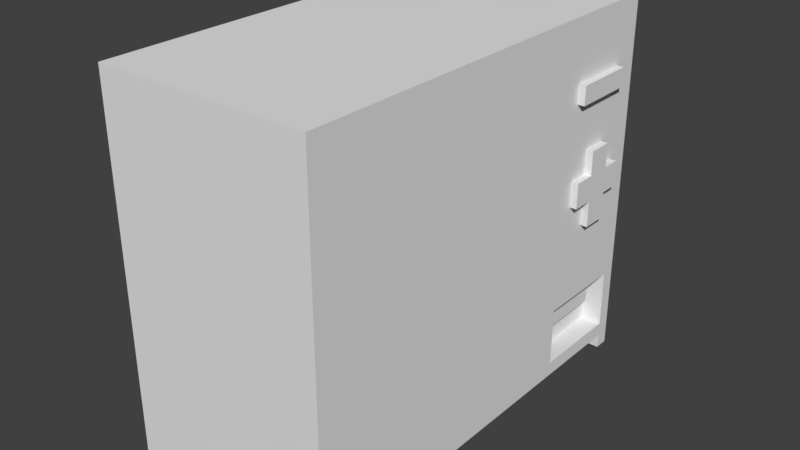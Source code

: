 # Source: Health_Vendor_0.blend  (saved by Blender 2.79.0; exported with 4.5.12 LTS)
import bpy
from mathutils import Matrix  # noqa: F401  (used for matrix-valued properties, if any)

bpy.ops.wm.read_factory_settings(use_empty=True)
scene = bpy.context.scene
scene.name = 'Scene'

# ---- collections
col_collection_1 = bpy.data.collections.new('Collection 1'); scene.collection.children.link(col_collection_1)

# ---- materials (node trees are filled in below, after node groups)
mat_material = bpy.data.materials.new('Material')
mat_material.alpha_threshold = 0.0
mat_material.use_transparent_shadow = False
mat_material.roughness = 0.5
mat_material.line_color = (0.0, 0.0, 0.0, 1.0)

# ---- material node trees

# ---- world
world_world = bpy.data.worlds.new('World'); scene.world = world_world
world_world.color = (0.05088, 0.05088, 0.05088)
world_world.use_sun_shadow = False
world_world.sun_shadow_jitter_overblur = 0.0
world_world.cycles.sampling_method = 'MANUAL'

# ---- meshes
me_cube = bpy.data.meshes.new('Cube')
me_cube.from_pydata([(0.75, 1.5, -1.0), (0.75, -1.5, -1.0), (-0.75, -1.5, -1.0), (-0.75, 1.5, -1.0), (0.75, 1.5, 1.5), (0.75, -1.5, 1.5), (-0.75, -1.5, 1.5), (-0.75, 1.5, 1.5), (0.75, 0.75, -1.0), (-0.75, 0.75, -1.0), (0.75, 0.75, 1.5), (-0.75, 0.75, 1.5), (0.75, 1.5, 1.4), (0.75, -1.5, 1.4), (-0.75, -1.5, 1.4), (-0.75, 1.5, 1.4), (-0.75, 0.75, 1.4), (0.75, 0.75, 1.4), (0.75, -1.4, -1.0), (0.75, -1.4, 1.5), (-0.75, -1.4, -1.0), (-0.75, -1.4, 1.5), (-0.75, -1.4, 1.4), (0.75, -1.4, 1.4), (-0.75, 0.75, -0.9), (0.75, 0.75, -0.9), (0.75, 1.5, -0.9), (0.75, -1.5, -0.9), (-0.75, -1.5, -0.9), (-0.75, 1.5, -0.9), (0.75, -1.4, -0.3817), (-0.75, -1.4, -0.9), (-0.75, 0.65, -1.0), (-0.75, 0.65, 1.5), (-0.75, 0.65, 1.4), (0.75, 0.65, -1.0), (0.75, 0.65, 1.5), (0.75, 0.65, 1.4), (0.75, 0.65, -0.3817), (-0.75, 0.65, -0.9), (0.03411, 0.65, 1.4), (0.03411, -1.4, 1.4), (0.03411, -1.4, -0.3817), (0.03411, 0.65, -0.3817), (0.6496, 0.65, 1.4), (0.6496, 0.65, -0.3817), (0.6496, -1.4, -0.3817), (0.6496, -1.4, 1.4), (0.75, 1.5, 0.25), (0.75, -1.5, 0.25), (-0.75, -1.5, 0.25), (-0.75, 1.5, 0.25), (-0.75, 0.75, 0.25), (0.75, 0.75, 0.25), (0.75, -1.4, 0.4592), (-0.75, -1.4, 0.25), (0.75, 0.65, 0.4592), (-0.75, 0.65, 0.25), (0.03411, -1.4, 0.4592), (0.03411, 0.65, 0.4592), (0.4912, -1.4, 0.4592), (0.4912, 0.65, 0.4592), (0.75, 1.5, 0.48), (0.75, -1.5, 0.48), (-0.75, -1.5, 0.48), (-0.75, 1.5, 0.48), (0.4912, -1.4, 0.5596), (-0.75, 0.75, 0.48), (0.75, 0.75, 0.48), (0.75, -1.4, 0.5596), (-0.75, -1.4, 0.48), (0.75, 0.65, 0.5596), (-0.75, 0.65, 0.48), (0.03411, -1.4, 0.5596), (0.03411, 0.65, 0.5596), (0.4912, 0.65, 0.5596), (0.75, 1.5, 0.94), (0.75, -1.5, 0.94), (-0.75, -1.5, 0.94), (-0.75, 1.5, 0.94), (0.4912, -1.4, 0.9798), (-0.75, 0.75, 0.94), (0.75, 0.75, 0.94), (0.75, -1.4, 0.9798), (-0.75, -1.4, 0.94), (0.75, 0.65, 0.9798), (-0.75, 0.65, 0.94), (0.03411, -1.4, 0.9798), (0.03411, 0.65, 0.9798), (0.4912, 0.65, 0.9798), (0.75, 1.5, 1.072), (0.75, -1.5, 1.072), (-0.75, -1.5, 1.072), (-0.75, 1.5, 1.072), (0.4912, -1.4, 1.08), (-0.75, 0.75, 1.072), (0.75, 0.75, 1.072), (0.75, -1.4, 1.08), (-0.75, -1.4, 1.072), (0.75, 0.65, 1.08), (-0.75, 0.65, 1.072), (0.03411, -1.4, 1.08), (0.03411, 0.65, 1.08), (0.4912, 0.65, 1.08), (-0.75, 0.75, -0.325), (0.75, 0.75, -0.325), (0.75, -1.4, 0.03874), (-0.75, -1.4, -0.325), (0.75, 0.65, 0.03874), (-0.75, 0.65, -0.325), (0.03411, -1.4, 0.03874), (0.03411, 0.65, 0.03874), (0.4912, 0.65, 0.03874), (0.75, 1.5, -0.325), (0.75, -1.5, -0.325), (-0.75, -1.5, -0.325), (-0.75, 1.5, -0.325), (0.4912, -1.4, 0.03874), (-0.75, 0.75, -0.49), (0.75, 0.75, -0.49), (0.75, -1.4, -0.06147), (-0.75, -1.4, -0.49), (0.75, 0.65, -0.06147), (-0.75, 0.65, -0.49), (0.03411, -1.4, -0.06147), (0.03411, 0.65, -0.06147), (0.4912, 0.65, -0.06147), (0.75, 1.5, -0.49), (0.75, -1.5, -0.49), (-0.75, -1.5, -0.49), (-0.75, 1.5, -0.49), (0.4912, -1.4, -0.06147), (-0.75, 1.4, -1.0), (-0.75, 1.4, 1.5), (0.75, 1.4, -1.0), (0.75, 1.4, 1.5), (0.75, 1.4, 1.4), (-0.75, 1.4, 1.4), (-0.75, 1.4, -0.9), (0.75, 1.4, -0.9), (-0.75, 1.4, 0.25), (0.75, 1.4, 0.25), (-0.75, 1.4, 0.48), (0.75, 1.4, 0.48), (-0.75, 1.4, 0.94), (0.75, 1.4, 0.94), (-0.75, 1.4, 1.072), (0.75, 1.4, 1.072), (0.75, 1.4, -0.325), (-0.75, 1.4, -0.325), (-0.75, 1.4, -0.49), (0.75, 1.4, -0.49), (0.65, 1.5, -1.0), (0.65, -1.5, -1.0), (0.65, 1.5, 1.5), (0.65, -1.5, 1.5), (0.65, 0.75, 1.5), (0.65, 0.75, -1.0), (0.65, 1.5, 1.4), (0.65, -1.5, 1.4), (0.65, -1.4, 1.5), (0.65, -1.4, -1.0), (0.65, -1.5, -0.9), (0.65, 1.5, -0.9), (0.65, 0.65, -1.0), (0.65, 0.65, 1.5), (0.65, 1.5, 0.25), (0.65, -1.5, 0.25), (0.65, 1.5, 0.48), (0.65, -1.5, 0.48), (0.65, 1.5, 0.94), (0.65, -1.5, 0.94), (0.65, 1.5, 1.072), (0.65, -1.5, 1.072), (0.65, -1.5, -0.325), (0.65, 1.5, -0.325), (0.65, -1.5, -0.49), (0.65, 1.5, -0.49), (0.65, 1.4, -1.0), (0.65, 1.4, 1.5), (-0.65, 1.5, -1.0), (-0.65, -1.5, -1.0), (-0.65, 1.5, 1.5), (-0.65, -1.5, 1.5), (-0.65, 0.75, -1.0), (-0.65, 1.5, 1.4), (-0.65, -1.5, 1.4), (-0.65, -1.4, -1.0), (-0.65, -1.5, -0.9), (-0.65, 1.5, -0.9), (-0.65, 0.65, -1.0), (-0.65, 1.5, 0.25), (-0.65, -1.5, 0.25), (-0.65, 1.5, 0.48), (-0.65, -1.5, 0.48), (-0.65, 1.5, 0.94), (-0.65, -1.5, 0.94), (-0.65, 1.5, 1.072), (-0.65, -1.5, 1.072), (-0.65, -1.5, -0.325), (-0.65, 1.5, -0.325), (-0.65, -1.5, -0.49), (-0.65, 1.5, -0.49), (-0.65, 1.4, -1.0), (-0.65, 0.75, 1.5), (-0.65, -1.4, 1.5), (-0.65, 0.65, 1.5), (-0.65, 1.4, 1.5), (0.75, -1.4, -1.1), (0.75, -1.5, -1.1), (-0.65, 1.5, -1.1), (-0.75, 1.5, -1.1), (-0.65, -1.5, -1.1), (-0.75, -1.5, -1.1), (-0.75, 1.4, -1.1), (-0.75, -1.4, -1.1), (-0.65, -1.4, -1.1), (0.75, 1.5, -1.1), (0.75, 1.4, -1.1), (-0.65, 1.4, -1.1), (0.65, 1.5, -1.1), (0.65, -1.5, -1.1), (0.65, -1.4, -1.1), (0.65, 1.4, -1.1), (0.03411, 0.65, -0.6151), (0.03411, -1.4, -0.6151), (0.6496, -1.4, -0.6151), (0.6496, 0.65, -0.6151), (0.5994, 0.75, -0.49), (0.5994, 0.75, -0.9), (0.5994, 1.4, -0.9), (0.5994, 1.4, -0.49), (0.75, 1.3, -1.0), (0.75, 1.3, 1.5), (0.75, 1.3, 1.4), (0.75, 1.3, -0.9), (0.75, 1.319, 0.2401), (0.75, 1.3, 0.48), (0.75, 1.3, 0.94), (0.75, 1.3, 1.072), (0.75, 1.3, -0.325), (0.75, 1.3, -0.49), (-0.75, 1.3, -1.0), (-0.75, 1.3, 1.5), (-0.75, 1.3, 1.4), (-0.75, 1.3, -0.9), (-0.75, 1.3, 0.25), (-0.75, 1.3, 0.48), (-0.75, 1.3, 0.94), (-0.75, 1.3, 1.072), (-0.75, 1.3, -0.325), (-0.75, 1.3, -0.49), (0.65, 1.3, -1.0), (0.65, 1.3, 1.5), (-0.65, 1.3, -1.0), (-0.65, 1.3, 1.5), (0.5994, 1.3, -0.9), (0.5994, 1.3, -0.49), (0.75, 0.85, -1.0), (0.75, 0.85, 1.5), (0.75, 0.85, 1.4), (0.75, 0.85, -0.9), (0.75, 0.85, 0.2401), (0.75, 0.85, 0.48), (0.75, 0.85, 0.94), (0.75, 0.85, 1.072), (0.75, 0.85, -0.325), (0.75, 0.85, -0.49), (0.65, 0.85, 1.5), (-0.65, 0.85, 1.5), (0.5994, 0.85, -0.9), (0.5994, 0.85, -0.49), (-0.75, 0.85, -1.0), (-0.75, 0.85, 1.5), (-0.75, 0.85, 1.4), (-0.75, 0.85, -0.9), (-0.75, 0.85, 0.25), (-0.75, 0.85, 0.48), (-0.75, 0.85, 0.94), (-0.75, 0.85, 1.072), (-0.75, 0.85, -0.325), (-0.75, 0.85, -0.49), (0.65, 0.85, -1.0), (-0.65, 0.85, -1.0), (0.8, 1.3, 1.072), (0.8, 1.3, 0.94), (0.8, 0.85, 0.94), (0.8, 0.85, 1.072), (-0.2167, 0.75, 1.5), (0.2167, 0.75, 1.5), (-0.2167, -1.4, 1.5), (0.2167, -1.4, 1.5), (-0.2167, 0.65, 1.5), (0.2167, 0.65, 1.5), (-0.2167, 1.4, 1.5), (0.2167, 1.4, 1.5), (0.2167, 1.5, -1.0), (-0.2167, 1.5, -1.0), (0.2167, -1.5, -1.0), (-0.2167, -1.5, -1.0), (0.2167, 1.5, 1.5), (-0.2167, 1.5, 1.5), (0.2167, -1.5, 1.5), (-0.2167, -1.5, 1.5), (0.2167, 0.75, -1.0), (-0.2167, 0.75, -1.0), (0.2167, 1.5, 1.4), (-0.2167, 1.5, 1.4), (0.2167, -1.5, 1.4), (-0.2167, -1.5, 1.4), (0.2167, -1.4, -1.0), (-0.2167, -1.4, -1.0), (0.2167, -1.5, -0.9), (-0.2167, -1.5, -0.9), (0.2167, 1.5, -0.9), (-0.2167, 1.5, -0.9), (0.2167, 0.65, -1.0), (-0.2167, 0.65, -1.0), (0.2167, 1.5, 0.25), (-0.2167, 1.5, 0.25), (0.2167, -1.5, 0.25), (-0.2167, -1.5, 0.25), (0.2167, 1.5, 0.48), (-0.2167, 1.5, 0.48), (0.2167, -1.5, 0.48), (-0.2167, -1.5, 0.48), (0.2167, 1.5, 0.94), (-0.2167, 1.5, 0.94), (0.2167, -1.5, 0.94), (-0.2167, -1.5, 0.94), (0.2167, 1.5, 1.072), (-0.2167, 1.5, 1.072), (0.2167, -1.5, 1.072), (-0.2167, -1.5, 1.072), (0.2167, -1.5, -0.325), (-0.2167, -1.5, -0.325), (0.2167, 1.5, -0.325), (-0.2167, 1.5, -0.325), (0.2167, -1.5, -0.49), (-0.2167, -1.5, -0.49), (0.2167, 1.5, -0.49), (-0.2167, 1.5, -0.49), (0.2167, 1.4, -1.0), (-0.2167, 1.4, -1.0), (-0.2167, 1.3, 1.5), (0.2167, 1.3, 1.5), (0.2167, 1.3, -1.0), (-0.2167, 1.3, -1.0), (-0.2167, 0.85, 1.5), (0.2167, 0.85, 1.5), (0.2167, 0.85, -1.0), (-0.2167, 0.85, -1.0), (-0.75, 0.75, 0.415), (0.75, 0.75, 0.415), (0.75, -1.4, 0.5594), (-0.75, -1.4, 0.415), (0.75, 0.65, 0.5594), (-0.75, 0.65, 0.415), (0.4912, 0.65, 0.5594), (0.75, 1.5, 0.415), (0.75, -1.5, 0.415), (-0.75, -1.5, 0.415), (-0.75, 1.5, 0.415), (0.4912, -1.4, 0.5594), (0.75, 1.4, 0.415), (-0.75, 1.4, 0.415), (0.65, -1.5, 0.415), (0.65, 1.5, 0.415), (-0.65, -1.5, 0.415), (-0.65, 1.5, 0.415), (-0.75, 1.3, 0.415), (0.75, 1.319, 0.4199), (-0.75, 0.85, 0.415), (0.75, 0.85, 0.4199), (0.2167, 1.5, 0.415), (-0.2167, 1.5, 0.415), (0.2167, -1.5, 0.415), (-0.2167, -1.5, 0.415), (0.2167, 1.55, 0.25), (-0.2167, 1.55, 0.25), (0.2167, 1.55, 0.94), (-0.2167, 1.55, 0.94), (0.2167, 1.55, 1.072), (-0.2167, 1.55, 1.072), (0.2167, 1.55, -0.325), (-0.2167, 1.55, -0.325), (0.2167, 1.55, -0.49), (-0.2167, 1.55, -0.49), (0.2167, 1.55, 0.415), (-0.2167, 1.55, 0.415), (0.6747, 1.4, -0.49), (0.6747, 1.4, -0.9), (0.6747, 0.75, -0.9), (0.6747, 0.75, -0.49), (0.6747, 1.3, -0.49), (0.6747, 1.3, -0.9), (0.6747, 0.85, -0.9), (0.6747, 0.85, -0.49), (0.6747, 1.3, -0.69), (0.5994, 1.3, -0.69), (0.5994, 0.85, -0.69), (0.6747, 0.85, -0.69), (-0.75, 1.175, -1.0), (-0.75, 1.175, 1.5), (-0.75, 1.175, 1.4), (-0.75, 1.175, -0.9), (-0.75, 1.175, 0.25), (-0.75, 1.175, 0.48), (-0.75, 1.175, 0.94), (-0.75, 1.175, 1.072), (-0.75, 1.175, -0.325), (-0.75, 1.175, -0.49), (0.65, 1.175, -1.0), (-0.65, 1.175, -1.0), (0.75, 1.175, -1.0), (0.75, 1.175, 1.5), (0.75, 1.175, 1.4), (0.75, 1.175, -0.9), (0.75, 1.184, 0.2401), (0.75, 1.184, 0.48), (0.75, 1.184, 0.94), (0.75, 1.175, 1.072), (0.75, 1.184, -0.325), (0.75, 1.175, -0.49), (0.65, 1.175, 1.5), (-0.65, 1.175, 1.5), (0.5994, 1.175, -0.9), (0.5994, 1.175, -0.49), (0.8, 1.175, 0.94), (0.8, 1.175, 1.072), (0.2167, 1.175, -1.0), (-0.2167, 1.175, -1.0), (0.2167, 1.175, 1.5), (-0.2167, 1.175, 1.5), (0.75, 1.184, 0.4199), (-0.75, 1.175, 0.415), (0.6747, 1.175, -0.49), (0.6747, 1.175, -0.9), (0.5994, 1.175, -0.69), (0.6747, 1.175, -0.69), (0.75, 1.013, -1.0), (0.75, 1.012, 1.5), (0.75, 1.012, 1.4), (0.75, 1.012, -0.9), (0.75, 1.004, 0.2401), (0.75, 1.004, 0.48), (0.75, 1.004, 0.94), (0.75, 1.012, 1.072), (0.75, 1.004, -0.325), (0.75, 1.012, -0.49), (0.65, 1.012, 1.5), (-0.65, 1.012, 1.5), (0.5994, 1.012, -0.9), (0.5994, 1.012, -0.49), (0.8, 1.012, 0.94), (0.8, 1.012, 1.072), (0.2167, 1.012, 1.5), (-0.2167, 1.012, 1.5), (0.75, 1.004, 0.4199), (0.6747, 1.012, -0.9), (0.5994, 1.012, -0.69), (-0.75, 1.013, -1.0), (-0.75, 1.013, 1.5), (-0.75, 1.013, 1.4), (-0.75, 1.013, -0.9), (-0.75, 1.013, 0.25), (-0.75, 1.013, 0.48), (-0.75, 1.013, 0.94), (-0.75, 1.013, 1.072), (-0.75, 1.013, -0.325), (-0.75, 1.013, -0.49), (0.65, 1.013, -1.0), (-0.65, 1.013, -1.0), (0.2167, 1.013, -1.0), (-0.2167, 1.013, -1.0), (-0.75, 1.013, 0.415), (0.6747, 1.012, -0.49), (0.6747, 1.012, -0.69), (-0.75, 0.75, 0.825), (0.75, 0.75, 0.825), (0.75, -1.4, 0.8747), (-0.75, -1.4, 0.825), (0.75, 0.65, 0.8747), (-0.75, 0.65, 0.825), (0.03411, -1.4, 0.8747), (0.03411, 0.65, 0.8747), (0.4912, 0.65, 0.8747), (0.75, 1.5, 0.825), (0.75, -1.5, 0.825), (-0.75, -1.5, 0.825), (-0.75, 1.5, 0.825), (0.4912, -1.4, 0.8747), (0.75, 1.4, 0.825), (-0.75, 1.4, 0.825), (0.65, -1.5, 0.825), (0.65, 1.5, 0.825), (-0.65, -1.5, 0.825), (-0.65, 1.5, 0.825), (-0.75, 1.3, 0.825), (0.75, 1.3, 0.825), (-0.75, 0.85, 0.825), (0.75, 0.85, 0.825), (0.2167, 1.5, 0.825), (-0.2167, 1.5, 0.825), (0.2167, -1.5, 0.825), (-0.2167, -1.5, 0.825), (0.75, 1.184, 0.825), (-0.75, 1.175, 0.825), (-0.75, 1.013, 0.825), (0.75, 1.004, 0.825), (0.75, 1.5, -0.0375), (0.75, -1.5, -0.0375), (-0.75, -1.5, -0.0375), (-0.75, 1.5, -0.0375), (0.4912, -1.4, 0.249), (-0.75, 0.75, -0.0375), (0.75, 0.75, -0.0375), (0.75, -1.4, 0.249), (-0.75, -1.4, -0.0375), (0.75, 0.65, 0.249), (-0.75, 0.65, -0.0375), (0.03411, -1.4, 0.249), (0.03411, 0.65, 0.249), (0.4912, 0.65, 0.249), (0.75, 1.4, -0.0375), (-0.75, 1.4, -0.0375), (0.65, 1.5, -0.0375), (0.65, -1.5, -0.0375), (-0.65, 1.5, -0.0375), (-0.65, -1.5, -0.0375), (-0.75, 1.3, -0.0375), (0.75, 1.3, -0.04247), (-0.75, 0.85, -0.0375), (0.75, 0.85, -0.04247), (0.2167, -1.5, -0.0375), (-0.2167, -1.5, -0.0375), (0.2167, 1.5, -0.0375), (-0.2167, 1.5, -0.0375), (0.75, 1.184, 0.05337), (-0.75, 1.175, -0.0375), (-0.75, 1.013, -0.0375), (0.75, 1.004, 0.05337), (-0.75, 0.75, 0.687), (0.75, 0.75, 0.687), (0.75, -1.4, 0.7487), (-0.75, -1.4, 0.687), (0.75, 0.65, 0.7487), (-0.75, 0.65, 0.687), (0.03411, -1.4, 0.7487), (0.03411, 0.65, 0.7487), (0.4912, 0.65, 0.7487), (0.75, 1.4, 0.687), (-0.75, 1.4, 0.687), (0.65, -1.5, 0.687), (-0.65, -1.5, 0.687), (-0.75, 1.3, 0.687), (0.75, 1.3, 0.687), (-0.75, 0.85, 0.687), (0.75, 0.85, 0.687), (0.2167, -1.5, 0.687), (-0.2167, -1.5, 0.687), (0.75, 1.184, 0.5912), (-0.75, 1.175, 0.687), (-0.75, 1.013, 0.687), (0.75, 1.004, 0.5912), (0.75, 1.5, 0.687), (0.75, -1.5, 0.687), (-0.75, -1.5, 0.687), (-0.75, 1.5, 0.687), (0.4912, -1.4, 0.7487), (0.65, 1.5, 0.687), (-0.65, 1.5, 0.687), (0.2167, 1.5, 0.687), (-0.2167, 1.5, 0.687), (0.8, 1.319, 0.4199), (0.8, 1.319, 0.2401), (0.8, 1.004, 0.2401), (0.8, 0.85, 0.2401), (0.8, 0.85, 0.4199), (0.8, 1.004, 0.4199), (0.8, 1.184, 0.2401), (0.8, 1.184, 0.4199), (0.8, 1.184, 0.48), (0.8, 1.184, 0.5912), (0.8, 1.004, 0.48), (0.8, 1.004, 0.5912), (0.8, 1.184, 0.05337), (0.8, 1.004, 0.05337)], [], [(161, 18, 208, 222), (205, 21, 6, 183), (23, 19, 5, 13), (186, 183, 6, 14), (137, 133, 7, 15), (189, 180, 3, 29), (34, 33, 11, 16), (260, 259, 10, 17), (269, 273, 11, 204), (283, 184, 9, 272), (265, 260, 17, 96), (100, 34, 16, 95), (182, 185, 15, 7), (146, 137, 15, 93), (198, 186, 14, 92), (97, 23, 13, 91), (103, 44, 40, 102), (92, 14, 22, 98), (14, 6, 21, 22), (37, 36, 19, 23), (206, 33, 21, 205), (190, 187, 20, 32), (2, 28, 31, 20), (35, 38, 30, 18), (18, 30, 27, 1), (181, 188, 28, 2), (132, 138, 29, 3), (32, 39, 24, 9), (258, 261, 25, 8), (202, 189, 29, 130), (20, 31, 39, 32), (8, 25, 38, 35), (184, 190, 32, 9), (204, 11, 33, 206), (17, 10, 36, 37), (96, 17, 37, 99), (98, 22, 34, 100), (22, 21, 33, 34), (102, 40, 41, 101), (131, 46, 42, 124), (44, 47, 41, 40), (42, 46, 226, 225), (99, 37, 23, 30, 38, 122, 108, 519, 56, 356, 71, 546, 482, 85), (45, 46, 47, 44), (120, 30, 46, 131), (99, 37, 44, 103), (519, 56, 61, 523), (354, 54, 60, 363), (131, 126, 112, 117), (522, 59, 58, 521), (518, 55, 57, 520), (516, 53, 56, 519), (369, 191, 51, 362), (512, 50, 55, 518), (523, 61, 59, 522), (517, 54, 49, 511), (529, 192, 50, 512), (525, 140, 51, 513), (520, 57, 52, 515), (533, 262, 53, 516), (571, 193, 65, 568), (569, 66, 73, 548), (544, 69, 66, 569), (356, 71, 75, 358), (131, 124, 125, 126), (355, 70, 72, 357), (353, 68, 71, 356), (361, 64, 70, 355), (117, 112, 111, 110), (354, 69, 63, 360), (368, 194, 64, 361), (365, 142, 65, 362), (357, 72, 67, 352), (373, 263, 68, 353), (97, 83, 80, 94), (358, 363, 60, 61), (197, 195, 79, 93), (482, 85, 89, 486), (485, 88, 87, 484), (481, 84, 86, 483), (479, 82, 85, 482), (489, 78, 84, 481), (486, 89, 88, 485), (480, 83, 77, 488), (496, 196, 78, 489), (493, 144, 79, 490), (483, 86, 81, 478), (501, 264, 82, 479), (185, 197, 93, 15), (47, 94, 101, 41), (23, 97, 94, 47), (85, 99, 103, 89), (58, 59, 61, 60), (84, 98, 100, 86), (82, 96, 99, 85), (78, 92, 98, 84), (73, 66, 75, 74), (83, 97, 91, 77), (196, 198, 92, 78), (144, 146, 93, 79), (86, 100, 95, 81), (264, 265, 96, 82), (267, 266, 105, 119), (123, 109, 104, 118), (150, 149, 116, 130), (201, 199, 115, 129), (120, 106, 114, 128), (103, 94, 80, 89), (129, 115, 107, 121), (119, 105, 108, 122), (121, 107, 109, 123), (87, 88, 89, 80), (122, 108, 112, 126), (517, 106, 117, 514), (514, 117, 110, 521), (528, 200, 116, 513), (38, 122, 126, 45), (43, 125, 124, 42), (31, 121, 123, 39), (25, 119, 122, 38), (28, 129, 121, 31), (45, 126, 125, 43), (30, 120, 128, 27), (188, 201, 129, 28), (138, 150, 130, 29), (39, 123, 118, 24), (391, 390, 231, 230), (106, 120, 131, 117), (101, 94, 103, 102), (200, 202, 130, 116), (26, 127, 151, 139), (245, 251, 150, 138), (251, 250, 149, 150), (127, 113, 148, 151), (76, 90, 147, 145), (248, 249, 146, 144), (487, 76, 145, 492), (498, 248, 144, 493), (359, 62, 143, 364), (370, 247, 142, 365), (510, 48, 141, 524), (530, 246, 140, 525), (0, 26, 139, 134), (242, 245, 138, 132), (249, 244, 137, 146), (90, 12, 136, 147), (132, 3, 211, 214), (182, 7, 133, 207), (12, 4, 135, 136), (244, 243, 133, 137), (4, 154, 179, 135), (1, 153, 221, 209), (113, 127, 177, 175), (27, 128, 176, 162), (510, 113, 175, 526), (128, 114, 174, 176), (77, 91, 173, 171), (12, 90, 172, 158), (488, 77, 171, 494), (90, 76, 170, 172), (360, 63, 169, 366), (565, 62, 168, 570), (511, 49, 167, 527), (359, 48, 166, 367), (10, 156, 165, 36), (8, 35, 164, 157), (127, 26, 163, 177), (1, 27, 162, 153), (35, 18, 161, 164), (36, 165, 160, 19), (91, 13, 159, 173), (4, 12, 158, 154), (258, 8, 157, 282), (259, 268, 156, 10), (26, 0, 152, 163), (13, 5, 155, 159), (19, 160, 155, 5), (2, 20, 215, 213), (301, 182, 207, 294), (297, 343, 203, 180), (337, 341, 202, 200), (313, 339, 201, 188), (537, 337, 200, 528), (339, 335, 199, 201), (329, 333, 198, 196), (307, 331, 197, 185), (505, 329, 196, 496), (331, 327, 195, 197), (377, 325, 194, 368), (573, 323, 193, 571), (535, 321, 192, 529), (375, 319, 191, 369), (288, 204, 206, 292), (305, 317, 190, 184), (341, 315, 189, 202), (299, 313, 188, 181), (317, 311, 187, 190), (292, 206, 205, 290), (333, 309, 186, 198), (301, 307, 185, 182), (351, 305, 184, 283), (348, 269, 204, 288), (315, 297, 180, 189), (309, 303, 183, 186), (290, 205, 183, 303), (311, 299, 181, 187), (216, 212, 213, 215), (210, 219, 214, 211), (217, 218, 223, 220), (208, 209, 221, 222), (20, 187, 216, 215), (153, 161, 222, 221), (203, 132, 214, 219), (18, 1, 209, 208), (180, 203, 219, 210), (134, 178, 223, 218), (3, 180, 210, 211), (0, 134, 218, 217), (181, 2, 213, 212), (178, 152, 220, 223), (187, 181, 212, 216), (152, 0, 217, 220), (226, 227, 224, 225), (43, 42, 225, 224), (45, 43, 224, 227), (46, 45, 227, 226), (270, 271, 228, 229), (395, 391, 230, 256), (397, 393, 228, 271), (393, 392, 229, 228), (390, 394, 257, 231), (437, 395, 256, 426), (230, 231, 257, 256), (294, 207, 255, 344), (343, 347, 254, 203), (135, 179, 253, 233), (134, 232, 252, 178), (404, 403, 243, 244), (409, 404, 244, 249), (402, 405, 245, 242), (539, 406, 246, 530), (435, 407, 247, 370), (507, 408, 248, 498), (408, 409, 249, 248), (411, 410, 250, 251), (405, 411, 251, 245), (151, 148, 240, 241), (145, 147, 239, 238), (492, 145, 238, 499), (364, 143, 237, 371), (524, 141, 236, 531), (134, 139, 235, 232), (147, 136, 234, 239), (203, 254, 242, 132), (207, 133, 243, 255), (136, 135, 233, 234), (24, 118, 281, 275), (118, 104, 280, 281), (81, 95, 279, 278), (478, 81, 278, 500), (352, 67, 277, 372), (515, 52, 276, 532), (9, 24, 275, 272), (95, 16, 274, 279), (16, 11, 273, 274), (392, 396, 270, 229), (476, 397, 401, 477), (452, 453, 271, 270), (457, 451, 269, 348), (474, 351, 283, 472), (441, 450, 268, 259), (440, 258, 282, 471), (449, 448, 266, 267), (265, 264, 286, 287), (509, 446, 264, 501), (458, 445, 263, 373), (541, 444, 262, 533), (440, 443, 261, 258), (447, 442, 260, 265), (472, 283, 272, 461), (451, 462, 273, 269), (442, 441, 259, 260), (454, 455, 287, 286), (420, 238, 285, 428), (238, 239, 284, 285), (447, 265, 287, 455), (471, 282, 350, 473), (473, 350, 351, 474), (450, 456, 349, 268), (456, 457, 348, 349), (178, 252, 346, 342), (342, 346, 347, 343), (179, 295, 345, 253), (295, 294, 344, 345), (161, 153, 298, 310), (310, 298, 299, 311), (160, 291, 302, 155), (291, 290, 303, 302), (159, 155, 302, 308), (308, 302, 303, 309), (163, 152, 296, 314), (314, 296, 297, 315), (268, 349, 289, 156), (349, 348, 288, 289), (282, 157, 304, 350), (350, 304, 305, 351), (154, 158, 306, 300), (300, 306, 307, 301), (173, 159, 308, 332), (332, 308, 309, 333), (165, 293, 291, 160), (293, 292, 290, 291), (164, 161, 310, 316), (316, 310, 311, 317), (153, 162, 312, 298), (298, 312, 313, 299), (177, 163, 314, 340), (340, 314, 315, 341), (157, 164, 316, 304), (304, 316, 317, 305), (156, 289, 293, 165), (289, 288, 292, 293), (367, 166, 318, 374), (326, 327, 381, 380), (527, 167, 320, 534), (534, 320, 321, 535), (570, 168, 322, 572), (572, 322, 323, 573), (366, 169, 324, 376), (376, 324, 325, 377), (172, 170, 326, 330), (337, 336, 384, 385), (494, 171, 328, 504), (504, 328, 329, 505), (158, 172, 330, 306), (306, 330, 331, 307), (171, 173, 332, 328), (328, 332, 333, 329), (176, 174, 334, 338), (338, 334, 335, 339), (526, 175, 336, 536), (536, 336, 337, 537), (162, 176, 338, 312), (312, 338, 339, 313), (175, 177, 340, 336), (319, 375, 389, 379), (152, 178, 342, 296), (296, 342, 343, 297), (154, 300, 295, 179), (300, 301, 294, 295), (320, 376, 377, 321), (167, 366, 376, 320), (322, 374, 375, 323), (168, 367, 374, 322), (445, 458, 579, 584), (52, 352, 372, 276), (141, 364, 371, 236), (406, 435, 370, 246), (323, 375, 369, 193), (321, 377, 368, 192), (62, 359, 367, 168), (49, 360, 366, 167), (246, 370, 365, 140), (48, 359, 364, 141), (75, 66, 363, 358), (262, 373, 353, 53), (57, 357, 352, 52), (140, 365, 362, 51), (192, 368, 361, 50), (54, 354, 360, 49), (50, 361, 355, 55), (53, 353, 356, 56), (55, 355, 357, 57), (56, 356, 358, 61), (193, 369, 362, 65), (69, 354, 363, 66), (388, 378, 379, 389), (382, 380, 381, 383), (384, 386, 387, 385), (340, 341, 387, 386), (331, 330, 382, 383), (330, 326, 380, 382), (375, 374, 388, 389), (336, 340, 386, 384), (327, 331, 383, 381), (374, 318, 378, 388), (318, 319, 379, 378), (341, 337, 385, 387), (449, 267, 397, 476), (25, 261, 396, 392), (417, 235, 395, 437), (151, 241, 394, 390), (119, 25, 392, 393), (267, 119, 393, 397), (235, 139, 391, 395), (139, 151, 390, 391), (477, 401, 400, 460), (398, 439, 438, 399), (257, 394, 398, 399), (397, 271, 400, 401), (443, 417, 437, 459), (241, 423, 436, 394), (465, 475, 435, 406), (419, 561, 583, 582), (345, 344, 433, 432), (253, 345, 432, 424), (346, 430, 431, 347), (252, 412, 430, 346), (239, 421, 429, 284), (446, 420, 428, 454), (285, 284, 429, 428), (234, 233, 415, 416), (255, 243, 403, 425), (254, 413, 402, 242), (239, 234, 416, 421), (232, 235, 417, 414), (531, 236, 418, 538), (371, 237, 419, 434), (499, 238, 420, 506), (241, 240, 422, 423), (232, 414, 412, 252), (233, 253, 424, 415), (347, 431, 413, 254), (344, 255, 425, 433), (256, 257, 427, 426), (394, 436, 439, 398), (464, 470, 411, 405), (470, 469, 410, 411), (467, 468, 409, 408), (508, 467, 408, 507), (475, 466, 407, 435), (540, 465, 406, 539), (461, 464, 405, 402), (468, 463, 404, 409), (463, 462, 403, 404), (459, 437, 426, 452), (396, 459, 452, 270), (274, 273, 462, 463), (279, 274, 463, 468), (272, 275, 464, 461), (532, 276, 465, 540), (372, 277, 466, 475), (500, 278, 467, 508), (278, 279, 468, 467), (281, 280, 469, 470), (275, 281, 470, 464), (264, 446, 454, 286), (276, 372, 475, 465), (261, 443, 459, 396), (439, 477, 460, 438), (423, 449, 476, 436), (538, 418, 580, 586), (432, 433, 457, 456), (424, 432, 456, 450), (430, 473, 474, 431), (412, 471, 473, 430), (421, 447, 455, 429), (428, 429, 455, 454), (416, 415, 441, 442), (425, 403, 462, 451), (413, 472, 461, 402), (421, 416, 442, 447), (414, 417, 443, 440), (262, 444, 576, 577), (434, 419, 582, 581), (506, 420, 446, 509), (423, 422, 448, 449), (414, 440, 471, 412), (415, 424, 450, 441), (431, 474, 472, 413), (433, 425, 451, 457), (426, 427, 453, 452), (436, 476, 477, 439), (561, 506, 509, 564), (557, 500, 508, 563), (563, 508, 507, 562), (556, 499, 506, 561), (559, 504, 505, 560), (553, 494, 504, 559), (326, 502, 503, 327), (170, 495, 502, 326), (564, 509, 501, 558), (542, 478, 500, 557), (551, 492, 499, 556), (562, 507, 498, 555), (327, 503, 497, 195), (560, 505, 496, 554), (76, 487, 495, 170), (566, 488, 494, 553), (555, 498, 493, 552), (565, 487, 492, 551), (558, 501, 479, 543), (547, 483, 478, 542), (552, 493, 490, 568), (554, 496, 489, 567), (544, 480, 488, 566), (550, 486, 485, 549), (567, 489, 481, 545), (543, 479, 482, 546), (545, 481, 483, 547), (549, 485, 484, 548), (546, 482, 486, 550), (83, 480, 491, 80), (80, 491, 484, 87), (195, 497, 490, 79), (422, 538, 541, 448), (280, 532, 540, 469), (469, 540, 539, 410), (240, 531, 538, 422), (318, 536, 537, 319), (166, 526, 536, 318), (334, 534, 535, 335), (174, 527, 534, 334), (448, 541, 533, 266), (104, 515, 532, 280), (148, 524, 531, 240), (410, 539, 530, 250), (335, 535, 529, 199), (319, 537, 528, 191), (114, 511, 527, 174), (48, 510, 526, 166), (250, 530, 525, 149), (113, 510, 524, 148), (191, 528, 513, 51), (60, 514, 521, 58), (54, 517, 514, 60), (266, 533, 516, 105), (109, 520, 515, 104), (149, 525, 513, 116), (199, 529, 512, 115), (106, 517, 511, 114), (112, 523, 522, 111), (115, 512, 518, 107), (105, 516, 519, 108), (107, 518, 520, 109), (111, 522, 521, 110), (108, 519, 523, 112), (71, 546, 550, 75), (74, 549, 548, 73), (70, 545, 547, 72), (68, 543, 546, 71), (64, 567, 545, 70), (75, 550, 549, 74), (69, 544, 566, 63), (194, 554, 567, 64), (142, 552, 568, 65), (72, 547, 542, 67), (263, 558, 543, 68), (62, 565, 551, 143), (247, 555, 552, 142), (63, 566, 553, 169), (325, 560, 554, 194), (407, 562, 555, 247), (143, 551, 556, 237), (67, 542, 557, 277), (445, 564, 558, 263), (169, 553, 559, 324), (324, 559, 560, 325), (237, 556, 561, 419), (466, 563, 562, 407), (277, 557, 563, 466), (458, 373, 578, 579), (502, 572, 573, 503), (495, 570, 572, 502), (503, 573, 571, 497), (487, 565, 570, 495), (480, 544, 569, 491), (491, 569, 548, 484), (497, 571, 568, 490), (576, 579, 578, 577), (575, 574, 581, 580), (580, 581, 579, 576), (586, 580, 576, 587), (581, 582, 584, 579), (582, 583, 585, 584), (444, 541, 587, 576), (561, 564, 585, 583), (236, 371, 574, 575), (418, 236, 575, 580), (373, 262, 577, 578), (564, 445, 584, 585), (541, 538, 586, 587), (371, 434, 581, 574), (37, 23, 47, 44), (38, 45, 46, 30)])
_uv = me_cube.uv_layers.new(name='UVMap')
_uv.uv.foreach_set('vector', [0.1875, 0.25, 0.1875, 0.25, 0.1875, 0.25, 0.1875, 0.25, 0.1875, 0.75, 0.1875, 0.75, 0.1875, 0.75, 0.1875, 0.75, 0.1875, 0.75, 0.1875, 0.75, 0.1875, 0.75, 0.1875, 0.75, 0.1875, 0.75, 0.1875, 0.75, 0.1875, 0.75, 0.1875, 0.75, 0.1875, 0.75, 0.1875, 0.75, 0.1875, 0.75, 0.1875, 0.75, 0.1875, 0.75, 0.1875, 0.75, 0.1875, 0.75, 0.1875, 0.75, 0.1875, 0.75, 0.1875, 0.75, 0.1875, 0.75, 0.1875, 0.75, 0.1875, 0.75, 0.1875, 0.75, 0.1875, 0.75, 0.1875, 0.75, 0.1875, 0.75, 0.1875, 0.75, 0.1875, 0.75, 0.1875, 0.75, 0.1875, 0.25, 0.1875, 0.25, 0.1875, 0.25, 0.1875, 0.25, 0.1875, 0.75, 0.1875, 0.75, 0.1875, 0.75, 0.1875, 0.75, 0.1875, 0.75, 0.1875, 0.75, 0.1875, 0.75, 0.1875, 0.75, 0.1875, 0.75, 0.1875, 0.75, 0.1875, 0.75, 0.1875, 0.75, 0.1875, 0.75, 0.1875, 0.75, 0.1875, 0.75, 0.1875, 0.75, 0.1875, 0.75, 0.1875, 0.75, 0.1875, 0.75, 0.1875, 0.75, 0.1875, 0.75, 0.1875, 0.75, 0.1875, 0.75, 0.1875, 0.75, 0.1875, 0.25, 0.1875, 0.25, 0.1875, 0.25, 0.1875, 0.25, 0.1875, 0.75, 0.1875, 0.75, 0.1875, 0.75, 0.1875, 0.75, 0.1875, 0.75, 0.1875, 0.75, 0.1875, 0.75, 0.1875, 0.75, 0.1875, 0.75, 0.1875, 0.75, 0.1875, 0.75, 0.1875, 0.75, 0.1875, 0.75, 0.1875, 0.75, 0.1875, 0.75, 0.1875, 0.75, 0.1875, 0.25, 0.1875, 0.25, 0.1875, 0.25, 0.1875, 0.25, 0.1875, 0.75, 0.1875, 0.75, 0.1875, 0.75, 0.1875, 0.75, 0.1875, 0.75, 0.1875, 0.75, 0.1875, 0.75, 0.1875, 0.75, 0.1875, 0.75, 0.1875, 0.75, 0.1875, 0.75, 0.1875, 0.75, 0.1875, 0.75, 0.1875, 0.75, 0.1875, 0.75, 0.1875, 0.75, 0.1875, 0.75, 0.1875, 0.75, 0.1875, 0.75, 0.1875, 0.75, 0.1875, 0.75, 0.1875, 0.75, 0.1875, 0.75, 0.1875, 0.75, 0.1875, 0.75, 0.1875, 0.75, 0.1875, 0.75, 0.1875, 0.75, 0.1875, 0.75, 0.1875, 0.75, 0.1875, 0.75, 0.1875, 0.75, 0.1875, 0.75, 0.1875, 0.75, 0.1875, 0.75, 0.1875, 0.75, 0.1875, 0.75, 0.1875, 0.75, 0.1875, 0.75, 0.1875, 0.75, 0.1875, 0.25, 0.1875, 0.25, 0.1875, 0.25, 0.1875, 0.25, 0.1875, 0.75, 0.1875, 0.75, 0.1875, 0.75, 0.1875, 0.75, 0.1875, 0.75, 0.1875, 0.75, 0.1875, 0.75, 0.1875, 0.75, 0.1875, 0.75, 0.1875, 0.75, 0.1875, 0.75, 0.1875, 0.75, 0.1875, 0.75, 0.1875, 0.75, 0.1875, 0.75, 0.1875, 0.75, 0.1875, 0.75, 0.1875, 0.75, 0.1875, 0.75, 0.1875, 0.75, 0.1875, 0.25, 0.1875, 0.25, 0.1875, 0.25, 0.1875, 0.25, 0.1875, 0.25, 0.1875, 0.25, 0.1875, 0.25, 0.1875, 0.25, 0.1875, 0.25, 0.1875, 0.25, 0.1875, 0.25, 0.1875, 0.25, 0.1875, 0.25, 0.1875, 0.25, 0.1875, 0.25, 0.1875, 0.25, 0.8341, 0.2459, 0.8341, 0.2459, 0.8341, 0.2459, 0.8341, 0.2459, 0.8341, 0.2459, 0.8341, 0.2459, 0.8341, 0.2459, 0.8341, 0.2459, 0.8341, 0.2459, 0.8341, 0.2459, 0.8341, 0.2459, 0.8341, 0.2459, 0.8341, 0.2459, 0.8341, 0.2459, 0.8341, 0.2459, 0.8341, 0.2459, 0.8341, 0.2459, 0.8341, 0.2459, 0.1875, 0.25, 0.1875, 0.25, 0.1875, 0.25, 0.1875, 0.25, 0.1875, 0.25, 0.1875, 0.25, 0.1875, 0.25, 0.1875, 0.25, 0.1875, 0.25, 0.1875, 0.25, 0.1875, 0.25, 0.1875, 0.25, 0.1875, 0.25, 0.1875, 0.25, 0.1875, 0.25, 0.1875, 0.25, 0.375, 0.25, 0.375, 0.25, 0.375, 0.25, 0.375, 0.25, 0.1875, 0.25, 0.1875, 0.25, 0.1875, 0.25, 0.1875, 0.25, 0.1875, 0.75, 0.1875, 0.75, 0.1875, 0.75, 0.1875, 0.75, 0.1875, 0.75, 0.1875, 0.75, 0.1875, 0.75, 0.1875, 0.75, 0.1875, 0.75, 0.1875, 0.75, 0.1875, 0.75, 0.1875, 0.75, 0.1875, 0.75, 0.1875, 0.75, 0.1875, 0.75, 0.1875, 0.75, 0.1875, 0.25, 0.1875, 0.25, 0.1875, 0.25, 0.1875, 0.25, 0.1875, 0.75, 0.1875, 0.75, 0.1875, 0.75, 0.1875, 0.75, 0.1875, 0.75, 0.1875, 0.75, 0.1875, 0.75, 0.1875, 0.75, 0.1875, 0.75, 0.1875, 0.75, 0.1875, 0.75, 0.1875, 0.75, 0.1875, 0.75, 0.1875, 0.75, 0.1875, 0.75, 0.1875, 0.75, 0.1875, 0.75, 0.1875, 0.75, 0.1875, 0.75, 0.1875, 0.75, 0.1875, 0.75, 0.1875, 0.75, 0.1875, 0.75, 0.1875, 0.75, 0.1875, 0.25, 0.1875, 0.25, 0.1875, 0.25, 0.1875, 0.25, 0.1875, 0.25, 0.1875, 0.25, 0.1875, 0.25, 0.1875, 0.25, 0.1875, 0.25, 0.1875, 0.25, 0.1875, 0.25, 0.1875, 0.25, 0.375, 0.25, 0.375, 0.25, 0.375, 0.25, 0.375, 0.25, 0.1875, 0.75, 0.1875, 0.75, 0.1875, 0.75, 0.1875, 0.75, 0.1875, 0.75, 0.1875, 0.75, 0.1875, 0.75, 0.1875, 0.75, 0.1875, 0.75, 0.1875, 0.75, 0.1875, 0.75, 0.1875, 0.75, 0.375, 0.25, 0.375, 0.25, 0.375, 0.25, 0.375, 0.25, 0.1875, 0.75, 0.1875, 0.75, 0.1875, 0.75, 0.1875, 0.75, 0.1875, 0.75, 0.1875, 0.75, 0.1875, 0.75, 0.1875, 0.75, 0.1875, 0.75, 0.1875, 0.75, 0.1875, 0.75, 0.1875, 0.75, 0.1875, 0.75, 0.1875, 0.75, 0.1875, 0.75, 0.1875, 0.75, 0.1875, 0.75, 0.1875, 0.75, 0.1875, 0.75, 0.1875, 0.75, 0.1875, 0.25, 0.1875, 0.25, 0.1875, 0.25, 0.1875, 0.25, 0.375, 0.25, 0.375, 0.25, 0.375, 0.25, 0.375, 0.25, 0.1875, 0.75, 0.1875, 0.75, 0.1875, 0.75, 0.1875, 0.75, 0.1875, 0.25, 0.1875, 0.25, 0.1875, 0.25, 0.1875, 0.25, 0.1875, 0.25, 0.1875, 0.25, 0.1875, 0.25, 0.1875, 0.25, 0.1875, 0.75, 0.1875, 0.75, 0.1875, 0.75, 0.1875, 0.75, 0.1875, 0.75, 0.1875, 0.75, 0.1875, 0.75, 0.1875, 0.75, 0.1875, 0.75, 0.1875, 0.75, 0.1875, 0.75, 0.1875, 0.75, 0.1875, 0.25, 0.1875, 0.25, 0.1875, 0.25, 0.1875, 0.25, 0.1875, 0.75, 0.1875, 0.75, 0.1875, 0.75, 0.1875, 0.75, 0.1875, 0.75, 0.1875, 0.75, 0.1875, 0.75, 0.1875, 0.75, 0.1875, 0.75, 0.1875, 0.75, 0.1875, 0.75, 0.1875, 0.75, 0.1875, 0.75, 0.1875, 0.75, 0.1875, 0.75, 0.1875, 0.75, 0.1875, 0.75, 0.1875, 0.75, 0.1875, 0.75, 0.1875, 0.75, 0.1875, 0.75, 0.1875, 0.75, 0.1875, 0.75, 0.1875, 0.75, 0.1875, 0.25, 0.1875, 0.25, 0.1875, 0.25, 0.1875, 0.25, 0.1875, 0.25, 0.1875, 0.25, 0.1875, 0.25, 0.1875, 0.25, 0.1875, 0.25, 0.1875, 0.25, 0.1875, 0.25, 0.1875, 0.25, 0.375, 0.25, 0.375, 0.25, 0.375, 0.25, 0.375, 0.25, 0.1875, 0.75, 0.1875, 0.75, 0.1875, 0.75, 0.1875, 0.75, 0.1875, 0.75, 0.1875, 0.75, 0.1875, 0.75, 0.1875, 0.75, 0.1875, 0.75, 0.1875, 0.75, 0.1875, 0.75, 0.1875, 0.75, 0.375, 0.25, 0.375, 0.25, 0.375, 0.25, 0.375, 0.25, 0.1875, 0.75, 0.1875, 0.75, 0.1875, 0.75, 0.1875, 0.75, 0.1875, 0.75, 0.1875, 0.75, 0.1875, 0.75, 0.1875, 0.75, 0.1875, 0.75, 0.1875, 0.75, 0.1875, 0.75, 0.1875, 0.75, 0.1875, 0.75, 0.1875, 0.75, 0.1875, 0.75, 0.1875, 0.75, 0.1875, 0.75, 0.1875, 0.75, 0.1875, 0.75, 0.1875, 0.75, 0.1875, 0.75, 0.1875, 0.75, 0.1875, 0.75, 0.1875, 0.75, 0.1875, 0.75, 0.1875, 0.75, 0.1875, 0.75, 0.1875, 0.75, 0.1875, 0.75, 0.1875, 0.75, 0.1875, 0.75, 0.1875, 0.75, 0.1875, 0.75, 0.1875, 0.75, 0.1875, 0.75, 0.1875, 0.75, 0.1875, 0.75, 0.1875, 0.75, 0.1875, 0.75, 0.1875, 0.75, 0.375, 0.25, 0.375, 0.25, 0.375, 0.25, 0.375, 0.25, 0.1875, 0.75, 0.1875, 0.75, 0.1875, 0.75, 0.1875, 0.75, 0.1875, 0.75, 0.1875, 0.75, 0.1875, 0.75, 0.1875, 0.75, 0.1875, 0.75, 0.1875, 0.75, 0.1875, 0.75, 0.1875, 0.75, 0.375, 0.25, 0.375, 0.25, 0.375, 0.25, 0.375, 0.25, 0.1875, 0.25, 0.1875, 0.25, 0.1875, 0.25, 0.1875, 0.25, 0.1875, 0.25, 0.1875, 0.25, 0.1875, 0.25, 0.1875, 0.25, 0.1875, 0.25, 0.1875, 0.25, 0.1875, 0.25, 0.1875, 0.25, 0.1875, 0.75, 0.1875, 0.75, 0.1875, 0.75, 0.1875, 0.75, 0.1875, 0.25, 0.1875, 0.25, 0.1875, 0.25, 0.1875, 0.25, 0.1875, 0.25, 0.1875, 0.25, 0.1875, 0.25, 0.1875, 0.25, 0.1875, 0.75, 0.1875, 0.75, 0.1875, 0.75, 0.1875, 0.75, 0.1875, 0.75, 0.1875, 0.75, 0.1875, 0.75, 0.1875, 0.75, 0.1875, 0.75, 0.1875, 0.75, 0.1875, 0.75, 0.1875, 0.75, 0.1875, 0.25, 0.1875, 0.25, 0.1875, 0.25, 0.1875, 0.25, 0.1875, 0.75, 0.1875, 0.75, 0.1875, 0.75, 0.1875, 0.75, 0.1875, 0.75, 0.1875, 0.75, 0.1875, 0.75, 0.1875, 0.75, 0.1875, 0.75, 0.1875, 0.75, 0.1875, 0.75, 0.1875, 0.75, 0.1875, 0.75, 0.1875, 0.75, 0.1875, 0.75, 0.1875, 0.75, 0.1875, 0.25, 0.1875, 0.25, 0.1875, 0.25, 0.1875, 0.25, 0.1875, 0.25, 0.1875, 0.25, 0.1875, 0.25, 0.1875, 0.25, 0.375, 0.25, 0.375, 0.25, 0.375, 0.25, 0.375, 0.25, 0.1875, 0.75, 0.1875, 0.75, 0.1875, 0.75, 0.1875, 0.75, 0.1875, 0.75, 0.1875, 0.75, 0.1875, 0.75, 0.1875, 0.75, 0.1875, 0.75, 0.1875, 0.75, 0.1875, 0.75, 0.1875, 0.75, 0.1875, 0.75, 0.1875, 0.75, 0.1875, 0.75, 0.1875, 0.75, 0.1875, 0.75, 0.1875, 0.75, 0.1875, 0.75, 0.1875, 0.75, 0.1875, 0.75, 0.1875, 0.75, 0.1875, 0.75, 0.1875, 0.75, 0.1875, 0.75, 0.1875, 0.75, 0.1875, 0.75, 0.1875, 0.75, 0.1875, 0.75, 0.1875, 0.75, 0.1875, 0.75, 0.1875, 0.75, 0.1875, 0.75, 0.1875, 0.75, 0.1875, 0.75, 0.1875, 0.75, 0.1875, 0.75, 0.1875, 0.75, 0.1875, 0.75, 0.1875, 0.75, 0.1875, 0.75, 0.1875, 0.75, 0.1875, 0.75, 0.1875, 0.75, 0.1875, 0.75, 0.1875, 0.75, 0.1875, 0.75, 0.1875, 0.75, 0.1875, 0.75, 0.1875, 0.75, 0.1875, 0.75, 0.1875, 0.75, 0.1875, 0.75, 0.1875, 0.75, 0.1875, 0.75, 0.1875, 0.75, 0.1875, 0.75, 0.1875, 0.75, 0.1875, 0.75, 0.1875, 0.75, 0.1875, 0.75, 0.1875, 0.75, 0.1875, 0.75, 0.1875, 0.75, 0.1875, 0.75, 0.1875, 0.75, 0.1875, 0.75, 0.1875, 0.75, 0.1875, 0.25, 0.1875, 0.25, 0.1875, 0.25, 0.1875, 0.25, 0.1875, 0.75, 0.1875, 0.75, 0.1875, 0.75, 0.1875, 0.75, 0.1875, 0.75, 0.1875, 0.75, 0.1875, 0.75, 0.1875, 0.75, 0.1875, 0.75, 0.1875, 0.75, 0.1875, 0.75, 0.1875, 0.75, 0.1875, 0.75, 0.1875, 0.75, 0.1875, 0.75, 0.1875, 0.75, 0.1875, 0.25, 0.1875, 0.25, 0.1875, 0.25, 0.1875, 0.25, 0.1875, 0.75, 0.1875, 0.75, 0.1875, 0.75, 0.1875, 0.75, 0.1875, 0.75, 0.1875, 0.75, 0.1875, 0.75, 0.1875, 0.75, 0.1875, 0.75, 0.1875, 0.75, 0.1875, 0.75, 0.1875, 0.75, 0.1875, 0.75, 0.1875, 0.75, 0.1875, 0.75, 0.1875, 0.75, 0.1875, 0.75, 0.1875, 0.75, 0.1875, 0.75, 0.1875, 0.75, 0.1875, 0.75, 0.1875, 0.75, 0.1875, 0.75, 0.1875, 0.75, 0.1875, 0.75, 0.1875, 0.75, 0.1875, 0.75, 0.1875, 0.75, 0.1875, 0.75, 0.1875, 0.75, 0.1875, 0.75, 0.1875, 0.75, 0.1875, 0.75, 0.1875, 0.75, 0.1875, 0.75, 0.1875, 0.75, 0.1875, 0.75, 0.1875, 0.75, 0.1875, 0.75, 0.1875, 0.75, 0.1875, 0.75, 0.1875, 0.75, 0.1875, 0.75, 0.1875, 0.75, 0.1875, 0.75, 0.1875, 0.75, 0.1875, 0.75, 0.1875, 0.75, 0.1875, 0.75, 0.1875, 0.75, 0.1875, 0.75, 0.1875, 0.75, 0.1875, 0.25, 0.1875, 0.25, 0.1875, 0.25, 0.1875, 0.25, 0.1875, 0.75, 0.1875, 0.75, 0.1875, 0.75, 0.1875, 0.75, 0.1875, 0.75, 0.1875, 0.75, 0.1875, 0.75, 0.1875, 0.75, 0.1875, 0.25, 0.1875, 0.25, 0.1875, 0.25, 0.1875, 0.25, 0.1875, 0.75, 0.1875, 0.75, 0.1875, 0.75, 0.1875, 0.75, 0.1875, 0.75, 0.1875, 0.75, 0.1875, 0.75, 0.1875, 0.75, 0.1875, 0.75, 0.1875, 0.75, 0.1875, 0.75, 0.1875, 0.75, 0.1875, 0.25, 0.1875, 0.25, 0.1875, 0.25, 0.1875, 0.25, 0.1875, 0.75, 0.1875, 0.75, 0.1875, 0.75, 0.1875, 0.75, 0.1875, 0.75, 0.1875, 0.75, 0.1875, 0.75, 0.1875, 0.75, 0.1875, 0.75, 0.1875, 0.75, 0.1875, 0.75, 0.1875, 0.75, 0.1875, 0.75, 0.1875, 0.75, 0.1875, 0.75, 0.1875, 0.75, 0.1875, 0.25, 0.1875, 0.25, 0.1875, 0.25, 0.1875, 0.25, 0.1875, 0.75, 0.1875, 0.75, 0.1875, 0.75, 0.1875, 0.75, 0.1875, 0.25, 0.1875, 0.25, 0.1875, 0.25, 0.1875, 0.25, 0.1875, 0.75, 0.1875, 0.75, 0.1875, 0.75, 0.1875, 0.75, 0.1875, 0.75, 0.1875, 0.75, 0.1875, 0.75, 0.1875, 0.75, 0.1875, 0.75, 0.1875, 0.75, 0.1875, 0.75, 0.1875, 0.75, 0.1875, 0.75, 0.1875, 0.75, 0.1875, 0.75, 0.1875, 0.75, 0.1875, 0.75, 0.1875, 0.75, 0.1875, 0.75, 0.1875, 0.75, 0.1875, 0.75, 0.1875, 0.75, 0.1875, 0.75, 0.1875, 0.75, 0.1875, 0.75, 0.1875, 0.75, 0.1875, 0.75, 0.1875, 0.75, 0.1875, 0.75, 0.1875, 0.75, 0.1875, 0.75, 0.1875, 0.75, 0.1875, 0.75, 0.1875, 0.75, 0.1875, 0.75, 0.1875, 0.75, 0.1875, 0.75, 0.1875, 0.75, 0.1875, 0.75, 0.1875, 0.75, 0.1875, 0.75, 0.1875, 0.75, 0.1875, 0.75, 0.1875, 0.75, 0.1875, 0.75, 0.1875, 0.75, 0.1875, 0.75, 0.1875, 0.75, 0.1875, 0.75, 0.1875, 0.75, 0.1875, 0.75, 0.1875, 0.75, 0.1875, 0.25, 0.1875, 0.25, 0.1875, 0.25, 0.1875, 0.25, 0.1875, 0.75, 0.1875, 0.75, 0.1875, 0.75, 0.1875, 0.75, 0.1875, 0.75, 0.1875, 0.75, 0.1875, 0.75, 0.1875, 0.75, 0.1875, 0.25, 0.1875, 0.25, 0.1875, 0.25, 0.1875, 0.25, 0.1875, 0.75, 0.1875, 0.75, 0.1875, 0.75, 0.1875, 0.75, 0.1875, 0.75, 0.1875, 0.75, 0.1875, 0.75, 0.1875, 0.75, 0.1875, 0.75, 0.1875, 0.75, 0.1875, 0.75, 0.1875, 0.75, 0.1875, 0.25, 0.1875, 0.25, 0.1875, 0.25, 0.1875, 0.25, 0.1875, 0.75, 0.1875, 0.75, 0.1875, 0.75, 0.1875, 0.75, 0.1875, 0.75, 0.1875, 0.75, 0.1875, 0.75, 0.1875, 0.75, 0.1875, 0.75, 0.1875, 0.75, 0.1875, 0.75, 0.1875, 0.75, 0.1875, 0.75, 0.1875, 0.75, 0.1875, 0.75, 0.1875, 0.75, 0.1875, 0.25, 0.1875, 0.25, 0.1875, 0.25, 0.1875, 0.25, 0.1875, 0.25, 0.1875, 0.25, 0.1875, 0.25, 0.1875, 0.25, 0.1875, 0.25, 0.1875, 0.25, 0.1875, 0.25, 0.1875, 0.25, 0.1875, 0.25, 0.1875, 0.25, 0.1875, 0.25, 0.1875, 0.25, 0.1875, 0.25, 0.1875, 0.25, 0.1875, 0.25, 0.1875, 0.25, 0.1875, 0.25, 0.1875, 0.25, 0.1875, 0.25, 0.1875, 0.25, 0.1875, 0.25, 0.1875, 0.25, 0.1875, 0.25, 0.1875, 0.25, 0.1875, 0.25, 0.1875, 0.25, 0.1875, 0.25, 0.1875, 0.25, 0.1875, 0.25, 0.1875, 0.25, 0.1875, 0.25, 0.1875, 0.25, 0.1875, 0.25, 0.1875, 0.25, 0.1875, 0.25, 0.1875, 0.25, 0.1875, 0.25, 0.1875, 0.25, 0.1875, 0.25, 0.1875, 0.25, 0.1875, 0.25, 0.1875, 0.25, 0.1875, 0.25, 0.1875, 0.25, 0.1875, 0.25, 0.1875, 0.25, 0.1875, 0.25, 0.1875, 0.25, 0.1875, 0.25, 0.1875, 0.25, 0.1875, 0.25, 0.1875, 0.25, 0.1875, 0.25, 0.1875, 0.25, 0.1875, 0.25, 0.1875, 0.25, 0.1875, 0.25, 0.1875, 0.25, 0.1875, 0.25, 0.1875, 0.25, 0.1875, 0.25, 0.1875, 0.25, 0.1875, 0.25, 0.1875, 0.25, 0.1875, 0.25, 0.1875, 0.25, 0.1875, 0.25, 0.1875, 0.25, 0.1875, 0.25, 0.1875, 0.25, 0.1875, 0.25, 0.1875, 0.25, 0.1875, 0.25, 0.1875, 0.25, 0.1875, 0.25, 0.1875, 0.25, 0.1875, 0.25, 0.1875, 0.25, 0.1875, 0.25, 0.1875, 0.25, 0.1875, 0.25, 0.1875, 0.25, 0.1875, 0.25, 0.1875, 0.25, 0.1875, 0.25, 0.1875, 0.25, 0.1875, 0.25, 0.1875, 0.25, 0.1875, 0.25, 0.1875, 0.25, 0.1875, 0.25, 0.1875, 0.25, 0.1875, 0.25, 0.1875, 0.25, 0.1875, 0.25, 0.1875, 0.25, 0.1875, 0.25, 0.1875, 0.25, 0.1875, 0.25, 0.1875, 0.25, 0.1875, 0.25, 0.1875, 0.25, 0.1875, 0.25, 0.1875, 0.25, 0.1875, 0.25, 0.1875, 0.25, 0.1875, 0.25, 0.1875, 0.25, 0.1875, 0.75, 0.1875, 0.75, 0.1875, 0.75, 0.1875, 0.75, 0.1875, 0.25, 0.1875, 0.25, 0.1875, 0.25, 0.1875, 0.25, 0.1875, 0.75, 0.1875, 0.75, 0.1875, 0.75, 0.1875, 0.75, 0.1875, 0.25, 0.1875, 0.25, 0.1875, 0.25, 0.1875, 0.25, 0.1875, 0.75, 0.1875, 0.75, 0.1875, 0.75, 0.1875, 0.75, 0.1875, 0.75, 0.1875, 0.75, 0.1875, 0.75, 0.1875, 0.75, 0.1875, 0.75, 0.1875, 0.75, 0.1875, 0.75, 0.1875, 0.75, 0.1875, 0.75, 0.1875, 0.75, 0.1875, 0.75, 0.1875, 0.75, 0.1875, 0.75, 0.1875, 0.75, 0.1875, 0.75, 0.1875, 0.75, 0.1875, 0.75, 0.1875, 0.75, 0.1875, 0.75, 0.1875, 0.75, 0.1875, 0.75, 0.1875, 0.75, 0.1875, 0.75, 0.1875, 0.75, 0.1875, 0.75, 0.1875, 0.75, 0.1875, 0.75, 0.1875, 0.75, 0.1875, 0.75, 0.1875, 0.75, 0.1875, 0.75, 0.1875, 0.75, 0.1875, 0.75, 0.1875, 0.75, 0.1875, 0.75, 0.1875, 0.75, 0.1875, 0.75, 0.1875, 0.75, 0.1875, 0.75, 0.1875, 0.75, 0.1875, 0.75, 0.1875, 0.75, 0.1875, 0.75, 0.1875, 0.75, 0.1875, 0.75, 0.1875, 0.75, 0.1875, 0.75, 0.1875, 0.75, 0.1875, 0.75, 0.1875, 0.75, 0.1875, 0.75, 0.1875, 0.75, 0.1875, 0.75, 0.1875, 0.75, 0.1875, 0.75, 0.1875, 0.75, 0.1875, 0.75, 0.1875, 0.75, 0.1875, 0.75, 0.1875, 0.75, 0.1875, 0.25, 0.1875, 0.25, 0.1875, 0.25, 0.1875, 0.25, 0.1875, 0.75, 0.1875, 0.75, 0.1875, 0.75, 0.1875, 0.75, 0.1875, 0.75, 0.1875, 0.75, 0.1875, 0.75, 0.1875, 0.75, 0.1875, 0.75, 0.1875, 0.75, 0.1875, 0.75, 0.1875, 0.75, 0.1875, 0.75, 0.1875, 0.75, 0.1875, 0.75, 0.1875, 0.75, 0.1875, 0.75, 0.1875, 0.75, 0.1875, 0.75, 0.1875, 0.75, 0.1875, 0.75, 0.1875, 0.75, 0.1875, 0.75, 0.1875, 0.75, 0.1875, 0.75, 0.1875, 0.75, 0.1875, 0.75, 0.1875, 0.75, 0.1875, 0.75, 0.1875, 0.75, 0.1875, 0.75, 0.1875, 0.75, 0.1875, 0.75, 0.1875, 0.75, 0.1875, 0.75, 0.1875, 0.75, 0.1875, 0.75, 0.1875, 0.75, 0.1875, 0.75, 0.1875, 0.75, 0.1875, 0.75, 0.1875, 0.75, 0.1875, 0.75, 0.1875, 0.75, 0.1875, 0.25, 0.1875, 0.25, 0.1875, 0.25, 0.1875, 0.25, 0.5, 0.25, 0.5, 0.25, 0.5, 0.25, 0.5, 0.25, 0.1875, 0.25, 0.1875, 0.25, 0.1875, 0.25, 0.1875, 0.25, 0.1875, 0.75, 0.1875, 0.75, 0.1875, 0.75, 0.1875, 0.75, 0.1875, 0.25, 0.1875, 0.25, 0.1875, 0.25, 0.1875, 0.25, 0.1875, 0.75, 0.1875, 0.75, 0.1875, 0.75, 0.1875, 0.75, 0.1875, 0.25, 0.1875, 0.25, 0.1875, 0.25, 0.1875, 0.25, 0.1875, 0.75, 0.1875, 0.75, 0.1875, 0.75, 0.1875, 0.75, 0.1875, 0.25, 0.1875, 0.25, 0.1875, 0.25, 0.1875, 0.25, 0.1875, 0.75, 0.1875, 0.75, 0.1875, 0.75, 0.1875, 0.75, 0.1875, 0.75, 0.1875, 0.75, 0.1875, 0.75, 0.1875, 0.75, 0.1875, 0.75, 0.1875, 0.75, 0.1875, 0.75, 0.1875, 0.75, 0.1875, 0.75, 0.1875, 0.75, 0.1875, 0.75, 0.1875, 0.75, 0.1875, 0.75, 0.1875, 0.75, 0.1875, 0.75, 0.1875, 0.75, 0.1875, 0.25, 0.1875, 0.25, 0.1875, 0.25, 0.1875, 0.25, 0.1875, 0.75, 0.1875, 0.75, 0.1875, 0.75, 0.1875, 0.75, 0.1875, 0.75, 0.1875, 0.75, 0.1875, 0.75, 0.1875, 0.75, 0.1875, 0.25, 0.1875, 0.25, 0.1875, 0.25, 0.1875, 0.25, 0.1875, 0.25, 0.1875, 0.25, 0.1875, 0.25, 0.1875, 0.25, 0.1875, 0.25, 0.1875, 0.25, 0.1875, 0.25, 0.1875, 0.25, 0.1875, 0.25, 0.1875, 0.25, 0.1875, 0.25, 0.1875, 0.25, 0.1875, 0.25, 0.1875, 0.25, 0.1875, 0.25, 0.1875, 0.25, 0.1875, 0.25, 0.1875, 0.25, 0.1875, 0.25, 0.1875, 0.25, 0.1875, 0.75, 0.1875, 0.75, 0.1875, 0.75, 0.1875, 0.75, 0.1875, 0.75, 0.1875, 0.75, 0.1875, 0.75, 0.1875, 0.75, 0.1875, 0.25, 0.1875, 0.25, 0.1875, 0.25, 0.1875, 0.25, 0.1875, 0.25, 0.1875, 0.25, 0.1875, 0.25, 0.1875, 0.25, 0.1875, 0.75, 0.1875, 0.75, 0.1875, 0.75, 0.1875, 0.75, 0.1875, 0.75, 0.1875, 0.75, 0.1875, 0.75, 0.1875, 0.75, 0.1875, 0.25, 0.1875, 0.25, 0.1875, 0.25, 0.1875, 0.25, 0.1875, 0.25, 0.1875, 0.25, 0.1875, 0.25, 0.1875, 0.25, 0.1875, 0.75, 0.1875, 0.75, 0.1875, 0.75, 0.1875, 0.75, 0.1875, 0.75, 0.1875, 0.75, 0.1875, 0.75, 0.1875, 0.75, 0.1875, 0.75, 0.1875, 0.75, 0.1875, 0.75, 0.1875, 0.75, 0.1875, 0.75, 0.1875, 0.75, 0.1875, 0.75, 0.1875, 0.75, 0.1875, 0.75, 0.1875, 0.75, 0.1875, 0.75, 0.1875, 0.75, 0.1875, 0.75, 0.1875, 0.75, 0.1875, 0.75, 0.1875, 0.75, 0.1875, 0.75, 0.1875, 0.75, 0.1875, 0.75, 0.1875, 0.75, 0.1875, 0.75, 0.1875, 0.75, 0.1875, 0.75, 0.1875, 0.75, 0.1875, 0.25, 0.1875, 0.25, 0.1875, 0.25, 0.1875, 0.25, 0.1875, 0.25, 0.1875, 0.25, 0.1875, 0.25, 0.1875, 0.25, 0.1875, 0.75, 0.1875, 0.75, 0.1875, 0.75, 0.1875, 0.75, 0.1875, 0.75, 0.1875, 0.75, 0.1875, 0.75, 0.1875, 0.75, 0.1875, 0.75, 0.1875, 0.75, 0.1875, 0.75, 0.1875, 0.75, 0.1875, 0.75, 0.1875, 0.75, 0.1875, 0.75, 0.1875, 0.75, 0.1875, 0.75, 0.1875, 0.75, 0.1875, 0.75, 0.1875, 0.75, 0.1875, 0.75, 0.1875, 0.75, 0.1875, 0.75, 0.1875, 0.75, 0.1875, 0.25, 0.1875, 0.25, 0.1875, 0.25, 0.1875, 0.25, 0.1875, 0.25, 0.1875, 0.25, 0.1875, 0.25, 0.1875, 0.25, 0.1875, 0.75, 0.1875, 0.75, 0.1875, 0.75, 0.1875, 0.75, 0.1875, 0.75, 0.1875, 0.75, 0.1875, 0.75, 0.1875, 0.75, 0.1875, 0.75, 0.1875, 0.75, 0.1875, 0.75, 0.1875, 0.75, 0.1875, 0.75, 0.1875, 0.75, 0.1875, 0.75, 0.1875, 0.75, 0.1875, 0.25, 0.1875, 0.25, 0.1875, 0.25, 0.1875, 0.25, 0.1875, 0.25, 0.1875, 0.25, 0.1875, 0.25, 0.1875, 0.25, 0.1875, 0.75, 0.1875, 0.75, 0.1875, 0.75, 0.1875, 0.75, 0.1875, 0.75, 0.1875, 0.75, 0.1875, 0.75, 0.1875, 0.75, 0.1875, 0.75, 0.1875, 0.75, 0.1875, 0.75, 0.1875, 0.75, 0.1875, 0.25, 0.1875, 0.25, 0.1875, 0.25, 0.1875, 0.25, 0.1875, 0.75, 0.1875, 0.75, 0.1875, 0.75, 0.1875, 0.75, 0.1875, 0.75, 0.1875, 0.75, 0.1875, 0.75, 0.1875, 0.75, 0.1875, 0.75, 0.1875, 0.75, 0.1875, 0.75, 0.1875, 0.75, 0.1875, 0.75, 0.1875, 0.75, 0.1875, 0.75, 0.1875, 0.75, 0.1875, 0.75, 0.1875, 0.75, 0.1875, 0.75, 0.1875, 0.75, 0.1875, 0.75, 0.1875, 0.75, 0.1875, 0.75, 0.1875, 0.75, 0.1875, 0.75, 0.1875, 0.75, 0.1875, 0.75, 0.1875, 0.75, 0.1875, 0.25, 0.1875, 0.25, 0.1875, 0.25, 0.1875, 0.25, 0.1875, 0.75, 0.1875, 0.75, 0.1875, 0.75, 0.1875, 0.75, 0.1875, 0.75, 0.1875, 0.75, 0.1875, 0.75, 0.1875, 0.75, 0.1875, 0.75, 0.1875, 0.75, 0.1875, 0.75, 0.1875, 0.75, 0.1875, 0.75, 0.1875, 0.75, 0.1875, 0.75, 0.1875, 0.75, 0.1875, 0.75, 0.1875, 0.75, 0.1875, 0.75, 0.1875, 0.75, 0.1875, 0.75, 0.1875, 0.75, 0.1875, 0.75, 0.1875, 0.75, 0.1875, 0.75, 0.1875, 0.75, 0.1875, 0.75, 0.1875, 0.75, 0.1875, 0.75, 0.1875, 0.75, 0.1875, 0.75, 0.1875, 0.75, 0.1875, 0.75, 0.1875, 0.75, 0.1875, 0.75, 0.1875, 0.75, 0.1875, 0.75, 0.1875, 0.75, 0.1875, 0.75, 0.1875, 0.75, 0.1875, 0.75, 0.1875, 0.75, 0.1875, 0.75, 0.1875, 0.75, 0.1875, 0.75, 0.1875, 0.75, 0.1875, 0.75, 0.1875, 0.75, 0.1875, 0.75, 0.1875, 0.75, 0.1875, 0.75, 0.1875, 0.75, 0.1875, 0.25, 0.1875, 0.25, 0.1875, 0.25, 0.1875, 0.25, 0.1875, 0.25, 0.1875, 0.25, 0.1875, 0.25, 0.1875, 0.25, 0.1875, 0.25, 0.1875, 0.25, 0.1875, 0.25, 0.1875, 0.25, 0.1875, 0.75, 0.1875, 0.75, 0.1875, 0.75, 0.1875, 0.75, 0.1875, 0.75, 0.1875, 0.75, 0.1875, 0.75, 0.1875, 0.75, 0.1875, 0.75, 0.1875, 0.75, 0.1875, 0.75, 0.1875, 0.75, 0.1875, 0.75, 0.1875, 0.75, 0.1875, 0.75, 0.1875, 0.75, 0.1875, 0.75, 0.1875, 0.75, 0.1875, 0.75, 0.1875, 0.75, 0.1875, 0.75, 0.1875, 0.75, 0.1875, 0.75, 0.1875, 0.75, 0.5, 0.5625, 0.5, 0.5625, 0.5, 0.5625, 0.5, 0.5625, 0.1875, 0.75, 0.1875, 0.75, 0.1875, 0.75, 0.1875, 0.75, 0.1875, 0.75, 0.1875, 0.75, 0.1875, 0.75, 0.1875, 0.75, 0.1875, 0.75, 0.1875, 0.75, 0.1875, 0.75, 0.1875, 0.75, 0.1875, 0.75, 0.1875, 0.75, 0.1875, 0.75, 0.1875, 0.75, 0.1875, 0.75, 0.1875, 0.75, 0.1875, 0.75, 0.1875, 0.75, 0.1875, 0.75, 0.1875, 0.75, 0.1875, 0.75, 0.1875, 0.75, 0.1875, 0.75, 0.1875, 0.75, 0.1875, 0.75, 0.1875, 0.75, 0.1875, 0.75, 0.1875, 0.75, 0.1875, 0.75, 0.1875, 0.75, 0.1875, 0.75, 0.1875, 0.75, 0.1875, 0.75, 0.1875, 0.75, 0.1875, 0.25, 0.1875, 0.25, 0.1875, 0.25, 0.1875, 0.25, 0.1875, 0.75, 0.1875, 0.75, 0.1875, 0.75, 0.1875, 0.75, 0.1875, 0.75, 0.1875, 0.75, 0.1875, 0.75, 0.1875, 0.75, 0.1875, 0.75, 0.1875, 0.75, 0.1875, 0.75, 0.1875, 0.75, 0.1875, 0.75, 0.1875, 0.75, 0.1875, 0.75, 0.1875, 0.75, 0.1875, 0.75, 0.1875, 0.75, 0.1875, 0.75, 0.1875, 0.75, 0.1875, 0.75, 0.1875, 0.75, 0.1875, 0.75, 0.1875, 0.75, 0.1875, 0.75, 0.1875, 0.75, 0.1875, 0.75, 0.1875, 0.75, 0.1875, 0.75, 0.1875, 0.75, 0.1875, 0.75, 0.1875, 0.75, 0.1875, 0.25, 0.1875, 0.25, 0.1875, 0.25, 0.1875, 0.25, 0.1875, 0.75, 0.1875, 0.75, 0.1875, 0.75, 0.1875, 0.75, 0.1875, 0.25, 0.1875, 0.25, 0.1875, 0.25, 0.1875, 0.25, 0.1875, 0.25, 0.1875, 0.25, 0.1875, 0.25, 0.1875, 0.25, 0.1875, 0.25, 0.1875, 0.25, 0.1875, 0.25, 0.1875, 0.25, 0.1875, 0.25, 0.1875, 0.25, 0.1875, 0.25, 0.1875, 0.25, 0.1875, 0.25, 0.1875, 0.25, 0.1875, 0.25, 0.1875, 0.25, 0.1875, 0.25, 0.1875, 0.25, 0.1875, 0.25, 0.1875, 0.25, 0.1875, 0.25, 0.1875, 0.25, 0.1875, 0.25, 0.1875, 0.25, 0.1875, 0.25, 0.1875, 0.25, 0.1875, 0.25, 0.1875, 0.25, 0.1875, 0.25, 0.1875, 0.25, 0.1875, 0.25, 0.1875, 0.25, 0.1875, 0.25, 0.1875, 0.25, 0.1875, 0.25, 0.1875, 0.25, 0.1875, 0.25, 0.1875, 0.25, 0.1875, 0.25, 0.1875, 0.25, 0.1875, 0.25, 0.1875, 0.25, 0.1875, 0.25, 0.1875, 0.25, 0.1875, 0.25, 0.1875, 0.25, 0.1875, 0.25, 0.1875, 0.25, 0.1875, 0.25, 0.1875, 0.25, 0.1875, 0.25, 0.1875, 0.25, 0.1875, 0.25, 0.1875, 0.25, 0.1875, 0.25, 0.1875, 0.25, 0.1875, 0.25, 0.1875, 0.25, 0.1875, 0.25, 0.1875, 0.25, 0.1875, 0.25, 0.1875, 0.25, 0.1875, 0.25, 0.1875, 0.25, 0.1875, 0.25, 0.1875, 0.25, 0.1875, 0.25, 0.1875, 0.25, 0.1875, 0.25, 0.1875, 0.25, 0.1875, 0.25, 0.1875, 0.25, 0.1875, 0.25, 0.1875, 0.25, 0.1875, 0.25, 0.1875, 0.25, 0.1875, 0.25, 0.1875, 0.25, 0.1875, 0.25, 0.1875, 0.25, 0.5, 0.25, 0.5, 0.25, 0.5, 0.25, 0.5, 0.25, 0.5, 0.25, 0.5, 0.25, 0.5, 0.25, 0.5, 0.25, 0.5, 0.25, 0.5, 0.25, 0.5, 0.25, 0.5, 0.25, 0.5, 0.25, 0.5, 0.25, 0.5, 0.25, 0.5, 0.25, 0.1875, 0.25, 0.1875, 0.25, 0.1875, 0.25, 0.1875, 0.25, 0.1875, 0.25, 0.1875, 0.25, 0.1875, 0.25, 0.1875, 0.25, 0.1875, 0.75, 0.1875, 0.75, 0.1875, 0.75, 0.1875, 0.75, 0.5, 0.5625, 0.5, 0.5625, 0.5, 0.5625, 0.5, 0.5625, 0.1875, 0.75, 0.1875, 0.75, 0.1875, 0.75, 0.1875, 0.75, 0.1875, 0.75, 0.1875, 0.75, 0.1875, 0.75, 0.1875, 0.75, 0.1875, 0.25, 0.1875, 0.25, 0.1875, 0.25, 0.1875, 0.25, 0.1875, 0.25, 0.1875, 0.25, 0.1875, 0.25, 0.1875, 0.25, 0.1875, 0.25, 0.1875, 0.25, 0.1875, 0.25, 0.1875, 0.25, 0.1875, 0.25, 0.1875, 0.25, 0.1875, 0.25, 0.1875, 0.25, 0.1875, 0.25, 0.1875, 0.25, 0.1875, 0.25, 0.1875, 0.25, 0.1875, 0.75, 0.1875, 0.75, 0.1875, 0.75, 0.1875, 0.75, 0.1875, 0.75, 0.1875, 0.75, 0.1875, 0.75, 0.1875, 0.75, 0.1875, 0.25, 0.1875, 0.25, 0.1875, 0.25, 0.1875, 0.25, 0.1875, 0.75, 0.1875, 0.75, 0.1875, 0.75, 0.1875, 0.75, 0.1875, 0.75, 0.1875, 0.75, 0.1875, 0.75, 0.1875, 0.75, 0.1875, 0.75, 0.1875, 0.75, 0.1875, 0.75, 0.1875, 0.75, 0.1875, 0.75, 0.1875, 0.75, 0.1875, 0.75, 0.1875, 0.75, 0.1875, 0.75, 0.1875, 0.75, 0.1875, 0.75, 0.1875, 0.75, 0.1875, 0.75, 0.1875, 0.75, 0.1875, 0.75, 0.1875, 0.75, 0.1875, 0.25, 0.1875, 0.25, 0.1875, 0.25, 0.1875, 0.25, 0.1875, 0.75, 0.1875, 0.75, 0.1875, 0.75, 0.1875, 0.75, 0.1875, 0.25, 0.1875, 0.25, 0.1875, 0.25, 0.1875, 0.25, 0.1875, 0.75, 0.1875, 0.75, 0.1875, 0.75, 0.1875, 0.75, 0.1875, 0.25, 0.1875, 0.25, 0.1875, 0.25, 0.1875, 0.25, 0.5, 0.25, 0.5, 0.25, 0.5, 0.25, 0.5, 0.25, 0.1875, 0.75, 0.1875, 0.75, 0.1875, 0.75, 0.1875, 0.75, 0.1875, 0.75, 0.1875, 0.75, 0.1875, 0.75, 0.1875, 0.75, 0.1875, 0.75, 0.1875, 0.75, 0.1875, 0.75, 0.1875, 0.75, 0.1875, 0.75, 0.1875, 0.75, 0.1875, 0.75, 0.1875, 0.75, 0.1875, 0.75, 0.1875, 0.75, 0.1875, 0.75, 0.1875, 0.75, 0.1875, 0.75, 0.1875, 0.75, 0.1875, 0.75, 0.1875, 0.75, 0.1875, 0.75, 0.1875, 0.75, 0.1875, 0.75, 0.1875, 0.75, 0.1875, 0.75, 0.1875, 0.75, 0.1875, 0.75, 0.1875, 0.75, 0.1875, 0.75, 0.1875, 0.75, 0.1875, 0.75, 0.1875, 0.75, 0.1875, 0.25, 0.1875, 0.25, 0.1875, 0.25, 0.1875, 0.25, 0.1875, 0.25, 0.1875, 0.25, 0.1875, 0.25, 0.1875, 0.25, 0.1875, 0.75, 0.1875, 0.75, 0.1875, 0.75, 0.1875, 0.75, 0.1875, 0.75, 0.1875, 0.75, 0.1875, 0.75, 0.1875, 0.75, 0.1875, 0.75, 0.1875, 0.75, 0.1875, 0.75, 0.1875, 0.75, 0.1875, 0.75, 0.1875, 0.75, 0.1875, 0.75, 0.1875, 0.75, 0.1875, 0.75, 0.1875, 0.75, 0.1875, 0.75, 0.1875, 0.75, 0.1875, 0.75, 0.1875, 0.75, 0.1875, 0.75, 0.1875, 0.75, 0.1875, 0.75, 0.1875, 0.75, 0.1875, 0.75, 0.1875, 0.75, 0.1875, 0.75, 0.1875, 0.75, 0.1875, 0.75, 0.1875, 0.75, 0.1875, 0.75, 0.1875, 0.75, 0.1875, 0.75, 0.1875, 0.75, 0.1875, 0.25, 0.1875, 0.25, 0.1875, 0.25, 0.1875, 0.25, 0.1875, 0.75, 0.1875, 0.75, 0.1875, 0.75, 0.1875, 0.75, 0.1875, 0.25, 0.1875, 0.25, 0.1875, 0.25, 0.1875, 0.25, 0.5, 0.25, 0.5, 0.25, 0.5, 0.25, 0.5, 0.25, 0.1875, 0.25, 0.1875, 0.25, 0.1875, 0.25, 0.1875, 0.25, 0.5, 0.5625, 0.5, 0.5625, 0.5, 0.5625, 0.5, 0.5625, 0.1875, 0.75, 0.1875, 0.75, 0.1875, 0.75, 0.1875, 0.75, 0.1875, 0.75, 0.1875, 0.75, 0.1875, 0.75, 0.1875, 0.75, 0.1875, 0.25, 0.1875, 0.25, 0.1875, 0.25, 0.1875, 0.25, 0.1875, 0.25, 0.1875, 0.25, 0.1875, 0.25, 0.1875, 0.25, 0.1875, 0.25, 0.1875, 0.25, 0.1875, 0.25, 0.1875, 0.25, 0.1875, 0.25, 0.1875, 0.25, 0.1875, 0.25, 0.1875, 0.25, 0.1875, 0.75, 0.1875, 0.75, 0.1875, 0.75, 0.1875, 0.75, 0.1875, 0.75, 0.1875, 0.75, 0.1875, 0.75, 0.1875, 0.75, 0.1875, 0.25, 0.1875, 0.25, 0.1875, 0.25, 0.1875, 0.25, 0.1875, 0.75, 0.1875, 0.75, 0.1875, 0.75, 0.1875, 0.75, 0.1875, 0.75, 0.1875, 0.75, 0.1875, 0.75, 0.1875, 0.75, 0.5, 0.5625, 0.5, 0.5625, 0.5, 0.5625, 0.5, 0.5625, 0.5, 0.5625, 0.5, 0.5625, 0.5, 0.5625, 0.5, 0.5625, 0.1875, 0.75, 0.1875, 0.75, 0.1875, 0.75, 0.1875, 0.75, 0.1875, 0.75, 0.1875, 0.75, 0.1875, 0.75, 0.1875, 0.75, 0.1875, 0.25, 0.1875, 0.25, 0.1875, 0.25, 0.1875, 0.25, 0.1875, 0.75, 0.1875, 0.75, 0.1875, 0.75, 0.1875, 0.75, 0.1875, 0.25, 0.1875, 0.25, 0.1875, 0.25, 0.1875, 0.25, 0.1875, 0.75, 0.1875, 0.75, 0.1875, 0.75, 0.1875, 0.75, 0.1875, 0.25, 0.1875, 0.25, 0.1875, 0.25, 0.1875, 0.25, 0.5, 0.25, 0.5, 0.25, 0.5, 0.25, 0.5, 0.25, 0.1875, 0.75, 0.1875, 0.75, 0.1875, 0.75, 0.1875, 0.75, 0.1875, 0.75, 0.1875, 0.75, 0.1875, 0.75, 0.1875, 0.75, 0.1875, 0.75, 0.1875, 0.75, 0.1875, 0.75, 0.1875, 0.75, 0.1875, 0.75, 0.1875, 0.75, 0.1875, 0.75, 0.1875, 0.75, 0.1875, 0.75, 0.1875, 0.75, 0.1875, 0.75, 0.1875, 0.75, 0.1875, 0.75, 0.1875, 0.75, 0.1875, 0.75, 0.1875, 0.75, 0.1875, 0.75, 0.1875, 0.75, 0.1875, 0.75, 0.1875, 0.75, 0.1875, 0.75, 0.1875, 0.75, 0.1875, 0.75, 0.1875, 0.75, 0.1875, 0.75, 0.1875, 0.75, 0.1875, 0.75, 0.1875, 0.75, 0.1875, 0.75, 0.1875, 0.75, 0.1875, 0.75, 0.1875, 0.75, 0.1875, 0.75, 0.1875, 0.75, 0.1875, 0.75, 0.1875, 0.75, 0.1875, 0.75, 0.1875, 0.75, 0.1875, 0.75, 0.1875, 0.75, 0.1875, 0.75, 0.1875, 0.75, 0.1875, 0.75, 0.1875, 0.75, 0.1875, 0.75, 0.1875, 0.75, 0.1875, 0.75, 0.1875, 0.75, 0.1875, 0.75, 0.1875, 0.75, 0.1875, 0.75, 0.1875, 0.75, 0.1875, 0.75, 0.1875, 0.75, 0.1875, 0.75, 0.1875, 0.75, 0.1875, 0.75, 0.1875, 0.75, 0.1875, 0.75, 0.1875, 0.75, 0.1875, 0.75, 0.1875, 0.75, 0.1875, 0.75, 0.1875, 0.75, 0.1875, 0.75, 0.1875, 0.75, 0.1875, 0.75, 0.1875, 0.75, 0.1875, 0.75, 0.1875, 0.75, 0.1875, 0.75, 0.1875, 0.75, 0.1875, 0.75, 0.1875, 0.75, 0.1875, 0.75, 0.1875, 0.75, 0.1875, 0.75, 0.1875, 0.75, 0.1875, 0.75, 0.1875, 0.75, 0.1875, 0.75, 0.1875, 0.75, 0.1875, 0.75, 0.1875, 0.75, 0.1875, 0.25, 0.1875, 0.25, 0.1875, 0.25, 0.1875, 0.25, 0.1875, 0.75, 0.1875, 0.75, 0.1875, 0.75, 0.1875, 0.75, 0.1875, 0.75, 0.1875, 0.75, 0.1875, 0.75, 0.1875, 0.75, 0.1875, 0.75, 0.1875, 0.75, 0.1875, 0.75, 0.1875, 0.75, 0.1875, 0.25, 0.1875, 0.25, 0.1875, 0.25, 0.1875, 0.25, 0.1875, 0.25, 0.1875, 0.25, 0.1875, 0.25, 0.1875, 0.25, 0.1875, 0.25, 0.1875, 0.25, 0.1875, 0.25, 0.1875, 0.25, 0.1875, 0.25, 0.1875, 0.25, 0.1875, 0.25, 0.1875, 0.25, 0.1875, 0.75, 0.1875, 0.75, 0.1875, 0.75, 0.1875, 0.75, 0.1875, 0.75, 0.1875, 0.75, 0.1875, 0.75, 0.1875, 0.75, 0.1875, 0.75, 0.1875, 0.75, 0.1875, 0.75, 0.1875, 0.75, 0.1875, 0.75, 0.1875, 0.75, 0.1875, 0.75, 0.1875, 0.75, 0.1875, 0.75, 0.1875, 0.75, 0.1875, 0.75, 0.1875, 0.75, 0.1875, 0.75, 0.1875, 0.75, 0.1875, 0.75, 0.1875, 0.75, 0.1875, 0.75, 0.1875, 0.75, 0.1875, 0.75, 0.1875, 0.75, 0.1875, 0.75, 0.1875, 0.75, 0.1875, 0.75, 0.1875, 0.75, 0.1875, 0.75, 0.1875, 0.75, 0.1875, 0.75, 0.1875, 0.75, 0.1875, 0.75, 0.1875, 0.75, 0.1875, 0.75, 0.1875, 0.75, 0.1875, 0.75, 0.1875, 0.75, 0.1875, 0.75, 0.1875, 0.75, 0.1875, 0.75, 0.1875, 0.75, 0.1875, 0.75, 0.1875, 0.75, 0.1875, 0.75, 0.1875, 0.75, 0.1875, 0.75, 0.1875, 0.75, 0.1875, 0.75, 0.1875, 0.75, 0.1875, 0.75, 0.1875, 0.75, 0.1875, 0.75, 0.1875, 0.75, 0.1875, 0.75, 0.1875, 0.75, 0.1875, 0.75, 0.1875, 0.75, 0.1875, 0.75, 0.1875, 0.75, 0.1875, 0.75, 0.1875, 0.75, 0.1875, 0.75, 0.1875, 0.75, 0.1875, 0.75, 0.1875, 0.75, 0.1875, 0.75, 0.1875, 0.75, 0.1875, 0.75, 0.1875, 0.75, 0.1875, 0.75, 0.1875, 0.75, 0.1875, 0.75, 0.1875, 0.75, 0.1875, 0.75, 0.1875, 0.75, 0.1875, 0.25, 0.1875, 0.25, 0.1875, 0.25, 0.1875, 0.25, 0.1875, 0.25, 0.1875, 0.25, 0.1875, 0.25, 0.1875, 0.25, 0.1875, 0.75, 0.1875, 0.75, 0.1875, 0.75, 0.1875, 0.75, 0.1875, 0.75, 0.1875, 0.75, 0.1875, 0.75, 0.1875, 0.75, 0.1875, 0.75, 0.1875, 0.75, 0.1875, 0.75, 0.1875, 0.75, 0.1875, 0.75, 0.1875, 0.75, 0.1875, 0.75, 0.1875, 0.75, 0.1875, 0.75, 0.1875, 0.75, 0.1875, 0.75, 0.1875, 0.75, 0.1875, 0.25, 0.1875, 0.25, 0.1875, 0.25, 0.1875, 0.25, 0.1875, 0.75, 0.1875, 0.75, 0.1875, 0.75, 0.1875, 0.75, 0.1875, 0.75, 0.1875, 0.75, 0.1875, 0.75, 0.1875, 0.75, 0.1875, 0.75, 0.1875, 0.75, 0.1875, 0.75, 0.1875, 0.75, 0.1875, 0.25, 0.1875, 0.25, 0.1875, 0.25, 0.1875, 0.25, 0.1875, 0.25, 0.1875, 0.25, 0.1875, 0.25, 0.1875, 0.25, 0.1875, 0.25, 0.1875, 0.25, 0.1875, 0.25, 0.1875, 0.25, 0.1875, 0.25, 0.1875, 0.25, 0.1875, 0.25, 0.1875, 0.25, 0.1875, 0.75, 0.1875, 0.75, 0.1875, 0.75, 0.1875, 0.75, 0.1875, 0.75, 0.1875, 0.75, 0.1875, 0.75, 0.1875, 0.75, 0.1875, 0.75, 0.1875, 0.75, 0.1875, 0.75, 0.1875, 0.75, 0.1875, 0.25, 0.1875, 0.25, 0.1875, 0.25, 0.1875, 0.25, 0.1875, 0.75, 0.1875, 0.75, 0.1875, 0.75, 0.1875, 0.75, 0.1875, 0.75, 0.1875, 0.75, 0.1875, 0.75, 0.1875, 0.75, 0.1875, 0.75, 0.1875, 0.75, 0.1875, 0.75, 0.1875, 0.75, 0.1875, 0.75, 0.1875, 0.75, 0.1875, 0.75, 0.1875, 0.75, 0.1875, 0.75, 0.1875, 0.75, 0.1875, 0.75, 0.1875, 0.75, 0.1875, 0.75, 0.1875, 0.75, 0.1875, 0.75, 0.1875, 0.75, 0.1875, 0.75, 0.1875, 0.75, 0.1875, 0.75, 0.1875, 0.75, 0.1875, 0.75, 0.1875, 0.75, 0.1875, 0.75, 0.1875, 0.75, 0.1875, 0.75, 0.1875, 0.75, 0.1875, 0.75, 0.1875, 0.75, 0.1875, 0.75, 0.1875, 0.75, 0.1875, 0.75, 0.1875, 0.75, 0.1875, 0.75, 0.1875, 0.75, 0.1875, 0.75, 0.1875, 0.75, 0.1875, 0.75, 0.1875, 0.75, 0.1875, 0.75, 0.1875, 0.75, 0.1875, 0.75, 0.1875, 0.75, 0.1875, 0.75, 0.1875, 0.75, 0.1875, 0.75, 0.1875, 0.75, 0.1875, 0.75, 0.1875, 0.75, 0.1875, 0.75, 0.1875, 0.75, 0.1875, 0.75, 0.1875, 0.75, 0.1875, 0.75, 0.1875, 0.75, 0.1875, 0.75, 0.1875, 0.75, 0.1875, 0.75, 0.1875, 0.75, 0.1875, 0.75, 0.1875, 0.75, 0.1875, 0.75, 0.1875, 0.75, 0.1875, 0.75, 0.1875, 0.75, 0.5, 0.5625, 0.5, 0.5625, 0.5, 0.5625, 0.5, 0.5625, 0.1875, 0.75, 0.1875, 0.75, 0.1875, 0.75, 0.1875, 0.75, 0.1875, 0.75, 0.1875, 0.75, 0.1875, 0.75, 0.1875, 0.75, 0.1875, 0.75, 0.1875, 0.75, 0.1875, 0.75, 0.1875, 0.75, 0.1875, 0.75, 0.1875, 0.75, 0.1875, 0.75, 0.1875, 0.75, 0.1875, 0.25, 0.1875, 0.25, 0.1875, 0.25, 0.1875, 0.25, 0.1875, 0.25, 0.1875, 0.25, 0.1875, 0.25, 0.1875, 0.25, 0.1875, 0.75, 0.1875, 0.75, 0.1875, 0.75, 0.1875, 0.75, 0.5, 0.5625, 0.5, 0.5625, 0.5, 0.5625, 0.5, 0.5625, 0.5, 0.5625, 0.5, 0.5625, 0.5, 0.5625, 0.5, 0.5625, 0.5, 0.5625, 0.5, 0.5625, 0.5, 0.5625, 0.5, 0.5625, 0.5, 0.5625, 0.5, 0.5625, 0.5, 0.5625, 0.5, 0.5625, 0.5, 0.5625, 0.5, 0.5625, 0.5, 0.5625, 0.5, 0.5625, 0.5, 0.5625, 0.5, 0.5625, 0.5, 0.5625, 0.5, 0.5625, 0.5, 0.5625, 0.5, 0.5625, 0.5, 0.5625, 0.5, 0.5625, 0.5, 0.5625, 0.5, 0.5625, 0.5, 0.5625, 0.5, 0.5625, 0.5, 0.5625, 0.5, 0.5625, 0.5, 0.5625, 0.5, 0.5625, 0.5, 0.5625, 0.5, 0.5625, 0.5, 0.5625, 0.5, 0.5625, 0.5, 0.5625, 0.5, 0.5625, 0.5, 0.5625, 0.5, 0.5625, 0.5, 0.5625, 0.5, 0.5625, 0.5, 0.5625, 0.5, 0.5625, 0.5, 0.5625, 0.5, 0.5625, 0.5, 0.5625, 0.5, 0.5625, 0.5, 0.5625, 0.5, 0.5625, 0.5, 0.5625, 0.5, 0.5625, 0.1627, 0.7232, 0.1627, 0.7232, 0.1627, 0.7232, 0.1627, 0.7232, 0.171, 0.717, 0.171, 0.717, 0.171, 0.717, 0.171, 0.717])
me_cube.materials.append(mat_material)
me_cube.use_remesh_preserve_volume = False
me_cube.use_remesh_preserve_attributes = False
me_cube.use_mirror_vertex_groups = False
me_cube.update()

# ---- objects
ob_vendor = bpy.data.objects.new('Vendor', me_cube)

# ---- transforms, parenting, visibility, modifiers, constraints
ob_vendor.location = (0.0, 0.0, 0.0)
ob_vendor.lock_rotations_4d = False
ob_vendor.empty_display_type = 'ARROWS'
ob_vendor.lineart.crease_threshold = 0.0

# ---- collection membership
col_collection_1.objects.link(ob_vendor)

# ---- scene / render settings (as saved in the file)
scene.frame_start = 1; scene.frame_end = 250; scene.frame_set(1)
scene.render.engine = 'BLENDER_EEVEE_NEXT'
scene.render.resolution_percentage = 50
scene.render.dither_intensity = 0.0
scene.cycles.use_denoising = False
scene.cycles.samples = 128
scene.cycles.sampling_pattern = 'TABULATED_SOBOL'
scene.cycles.use_adaptive_sampling = False
scene.cycles.use_light_tree = False
scene.cycles.blur_glossy = 0.0
scene.cycles.sample_clamp_indirect = 0.0
scene.view_settings.view_transform = 'Standard'
bpy.context.view_layer.update()

# ---- added for rendering (the .blend has no active camera and no usable light): camera, sun
cam_auto = bpy.data.cameras.new('AutoCamera')
cam_auto.lens = 50.0
cam_auto.sensor_width = 36.0
cam_auto.clip_end = 1000.0
ob_auto_camera = bpy.data.objects.new('AutoCamera', cam_auto)
scene.collection.objects.link(ob_auto_camera)
ob_auto_camera.location = (4.00078, -4.74593, 3.38062)
ob_auto_camera.rotation_euler = (1.09748, -7.21219e-08, 0.694738)
scene.camera = ob_auto_camera
light_auto_sun = bpy.data.lights.new('AutoSun', 'SUN')
light_auto_sun.energy = 3.0
light_auto_sun.angle = 0.0523599
ob_auto_sun = bpy.data.objects.new('AutoSun', light_auto_sun)
scene.collection.objects.link(ob_auto_sun)
ob_auto_sun.rotation_euler = (0.872665, 0.174533, 0.523599)
bpy.context.view_layer.update()
